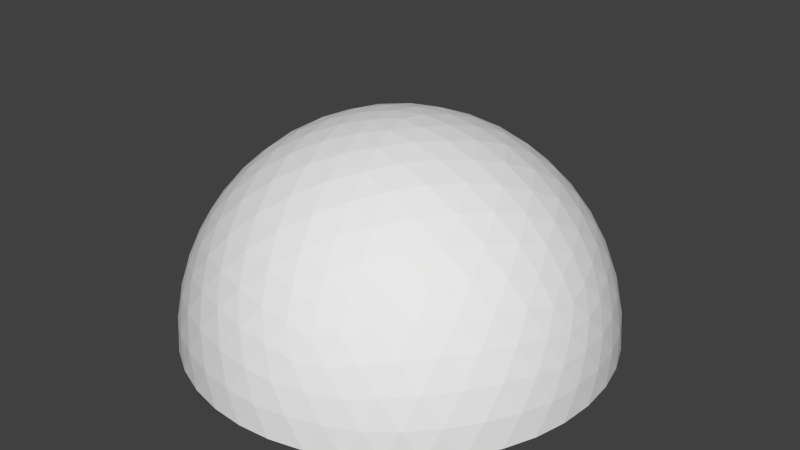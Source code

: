 # Source: polyhedron.blend  (saved by Blender 2.76.0; exported with 4.5.12 LTS)
import bpy
from mathutils import Matrix  # noqa: F401  (used for matrix-valued properties, if any)

bpy.ops.wm.read_factory_settings(use_empty=True)
scene = bpy.context.scene
scene.name = 'Scene'

# ---- collections
col_collection_1 = bpy.data.collections.new('Collection 1'); scene.collection.children.link(col_collection_1)

# ---- world
world_world = bpy.data.worlds.new('World'); scene.world = world_world
world_world.color = (0.05088, 0.05088, 0.05088)
world_world.use_sun_shadow = False
world_world.sun_shadow_jitter_overblur = 0.0
world_world.cycles.sampling_method = 'MANUAL'
world_world.cycles.sample_map_resolution = 256

# ---- meshes
me_icosphere = bpy.data.meshes.new('Icosphere')
me_icosphere.from_pydata([(-0.5592, 0.1614, 0.8092), (-0.5386, 0.3111, 0.7795), (-0.5386, -0.3111, 0.7795), (-0.4443, -0.08018, 0.8886), (0.8179, 0.06038, 0.5685), (0.3102, 0.7592, 0.5685), (0.2764, -0.8506, 0.4472), (-0.7236, -0.5257, 0.4472), (-0.7236, 0.5257, 0.4472), (0.2764, 0.8506, 0.4472), (0.8944, 0.0, 0.4472), (0.0, 0.0, 1.0), (-0.4443, 0.08018, 0.8886), (-0.4334, 0.2347, 0.8668), (-0.4334, -0.2347, 0.8668), (-0.3229, -7.451e-09, 0.9432), (-0.3191, 0.1536, 0.9321), (-0.3191, -0.1536, 0.9321), (-0.2043, 0.07381, 0.9733), (-0.2043, -0.07381, 0.9733), (-0.09647, 0.0, 0.9929), (-0.6569, 0.5473, 0.5138), (-0.6078, 0.5863, 0.5317), (-0.5545, 0.6251, 0.5443), (-0.4939, 0.6629, 0.5583), (-0.4305, 0.6982, 0.567), (-0.36, 0.7311, 0.5748), (-0.2889, 0.7595, 0.5778), (-0.2127, 0.7842, 0.5778), (-0.1385, 0.8031, 0.5748), (-0.06214, 0.8178, 0.567), (0.009965, 0.8266, 0.5583), (0.08116, 0.8317, 0.5443), (0.3929, 0.5792, 0.7101), (0.4986, 0.4627, 0.7285), (0.5941, 0.3312, 0.7285), (0.1471, 0.8315, 0.5317), (0.2097, 0.8289, 0.5138), (-0.5933, 0.5057, 0.6219), (-0.537, 0.543, 0.6414), (0.6722, 0.1947, 0.7101), (0.7298, 0.06326, 0.677), (0.2857, 0.6746, 0.677), (0.3575, 0.4593, 0.8092), (0.4583, 0.333, 0.8199), (0.5473, 0.1981, 0.8092), (0.6186, 0.06487, 0.7795), (-0.4765, 0.5807, 0.6555), (-0.4089, 0.6159, 0.669), (-0.3384, 0.6488, 0.6768), (-0.2625, 0.6782, 0.6816), (-0.1863, 0.703, 0.6816), (-0.1076, 0.7238, 0.6768), (-0.03125, 0.7386, 0.669), (0.0441, 0.7499, 0.6555), (0.1153, 0.755, 0.6414), (0.1828, 0.7578, 0.6219), (-0.5112, 0.4496, 0.7285), (-0.4481, 0.484, 0.7476), (-0.3805, 0.5191, 0.7611), (-0.3076, 0.5506, 0.7718), (0.2529, 0.5683, 0.7795), (0.3123, 0.326, 0.8886), (0.4066, 0.1963, 0.8886), (0.4886, 0.06487, 0.8668), (0.2127, 0.4446, 0.8668), (0.2612, 0.1898, 0.9432), (0.3484, 0.06326, 0.9321), (0.1678, 0.3118, 0.9321), (0.2087, 0.06037, 0.9733), (0.1219, 0.1798, 0.9733), (0.07805, 0.0567, 0.9929), (0.2454, 0.7552, 0.6041), (0.2168, 0.6671, 0.709), (0.1816, 0.5588, 0.8055), (0.1414, 0.4353, 0.8858), (0.09901, 0.3047, 0.9445), (0.05723, 0.1761, 0.9804), (0.01842, 0.0567, 0.9964), (-0.6424, 0.4667, 0.6041), (-0.5675, 0.4123, 0.709), (-0.4754, 0.3454, 0.8055), (0.9312, -0.07009, 0.3577), (0.9566, -0.1476, 0.2511), (0.9647, -0.229, 0.1299), (0.9511, -0.309, -8.759e-09), (-0.2317, 0.58, 0.7766), (-0.1534, 0.6054, 0.7766), (-0.07478, 0.6262, 0.7718), (-0.3703, 0.269, 0.8858), (-0.2592, 0.1883, 0.9445), (-0.1498, 0.1089, 0.9804), (0.9511, 0.309, 8.759e-09), (0.9647, 0.229, 0.1299), (0.9566, 0.1476, 0.2511), (0.9312, 0.07009, 0.3577), (0.2211, -0.9073, 0.3577), (0.1552, -0.9554, 0.2512), (0.08028, -0.9883, 0.1299), (-8.759e-09, -1.0, -8.759e-09), (0.00273, 0.6436, 0.7611), (0.07808, 0.6549, 0.7476), (0.1493, 0.6642, 0.7285), (-0.4123, 0.3797, 0.8246), (-0.3441, 0.4104, 0.8407), (-0.2711, 0.4418, 0.8514), (0.5878, -0.809, 8.759e-09), (0.5159, -0.8467, 0.1299), (0.436, -0.8642, 0.2512), (0.3544, -0.864, 0.3577), (-0.7945, -0.4906, 0.3577), (-0.8607, -0.4429, 0.2512), (-0.9151, -0.3817, 0.1299), (-0.9511, -0.309, -8.759e-09), (-0.1958, 0.4693, 0.8572), (-0.1175, 0.4948, 0.8572), (-0.04034, 0.5168, 0.8514), (0.03717, 0.5342, 0.8407), (0.1104, 0.5495, 0.8246), (-0.3021, 0.2997, 0.9019), (-0.5878, -0.809, 8.759e-09), (-0.6458, -0.7523, 0.1299), (-0.6872, -0.6817, 0.2512), (-0.7122, -0.604, 0.3577), (-0.7122, 0.604, 0.3577), (-0.6872, 0.6817, 0.2512), (-0.6458, 0.7523, 0.1299), (-0.5878, 0.809, -8.759e-09), (-0.04824, 0.03504, 0.9964), (-0.6424, -0.4667, 0.6041), (-0.5675, -0.4123, 0.709), (-0.4754, -0.3454, 0.8055), (-0.3703, -0.269, 0.8858), (-0.2592, -0.1883, 0.9445), (-0.9511, 0.309, 8.759e-09), (-0.9151, 0.3817, 0.1299), (-0.8607, 0.4429, 0.2512), (-0.7945, 0.4906, 0.3577), (0.3544, 0.864, 0.3577), (0.436, 0.8642, 0.2512), (0.5159, 0.8467, 0.1299), (0.5878, 0.809, -8.759e-09), (-0.1498, -0.1089, 0.9804), (-0.04824, -0.03504, 0.9964), (0.1852, 0.0, 0.9804), (0.3204, 0.0, 0.9445), (0.4577, 0.0, 0.8858), (0.5876, 0.0, 0.8055), (8.759e-09, 1.0, 8.759e-09), (0.08028, 0.9883, 0.1299), (0.1552, 0.9554, 0.2512), (0.2211, 0.9073, 0.3577), (0.8716, -0.1134, 0.477), (0.8311, -0.2389, 0.5023), (0.7699, -0.3706, 0.5196), (0.6882, -0.5, 0.5257), (0.5904, -0.6177, 0.5196), (0.484, -0.7166, 0.5023), (0.3772, -0.7939, 0.477), (0.1615, -0.864, 0.477), (0.02964, -0.8642, 0.5023), (-0.1146, -0.8467, 0.5196), (-0.2629, -0.809, 0.5257), (-0.405, -0.7523, 0.5196), (-0.5319, -0.6817, 0.5023), (-0.6385, -0.604, 0.477), (-0.7718, -0.4205, 0.477), (-0.8127, -0.2952, 0.5023), (-0.8407, -0.1527, 0.5196), (-0.8506, 1.752e-08, 0.5257), (-0.8407, 0.1527, 0.5196), (-0.8127, 0.2952, 0.5023), (-0.7718, 0.4205, 0.477), (-0.6385, 0.604, 0.477), (-0.5319, 0.6817, 0.5023), (-0.405, 0.7523, 0.5196), (-0.2629, 0.809, 0.5257), (-0.1146, 0.8467, 0.5196), (0.02964, 0.8642, 0.5023), (0.1615, 0.864, 0.477), (0.3772, 0.7939, 0.477), (0.484, 0.7166, 0.5023), (0.5904, 0.6177, 0.5196), (0.6882, 0.5, 0.5257), (0.7699, 0.3706, 0.5196), (0.8311, 0.2389, 0.5023), (0.8716, 0.1134, 0.477), (0.03685, -0.1134, 0.9929), (0.07761, -0.2389, 0.9679), (0.1204, -0.3706, 0.921), (0.1625, -0.5, 0.8507), (0.2007, -0.6177, 0.7604), (0.2328, -0.7166, 0.6575), (0.2579, -0.7939, 0.5507), (0.8347, 0.0, 0.5507), (0.7534, 0.0, 0.6575), (0.6495, 0.0, 0.7604), (0.5257, 0.0, 0.8507), (0.3897, 0.0, 0.921), (0.2511, 0.0, 0.9679), (0.1192, 0.0, 0.9929), (-0.09647, -0.07009, 0.9929), (-0.2032, -0.1476, 0.9679), (-0.3153, -0.229, 0.921), (-0.4253, -0.309, 0.8507), (-0.5254, -0.3817, 0.7604), (-0.6095, -0.4429, 0.6575), (-0.6753, -0.4906, 0.5507), (-0.09647, 0.07009, 0.9929), (-0.2032, 0.1476, 0.9679), (-0.3153, 0.229, 0.921), (-0.4253, 0.309, 0.8507), (-0.5254, 0.3817, 0.7604), (-0.6095, 0.4429, 0.6575), (-0.6753, 0.4906, 0.5507), (0.03685, 0.1134, 0.9929), (0.07761, 0.2389, 0.9679), (0.1204, 0.3706, 0.921), (0.1625, 0.5, 0.8507), (0.2007, 0.6177, 0.7604), (0.2328, 0.7166, 0.6575), (0.2579, 0.7939, 0.5507), (0.1662, 0.1207, 0.9787), (0.3072, 0.1265, 0.9432), (0.2152, 0.253, 0.9432), (0.4514, 0.1297, 0.8829), (0.3618, 0.2629, 0.8944), (0.2629, 0.3892, 0.8829), (0.5878, 0.1297, 0.7985), (0.5067, 0.2664, 0.8199), (0.41, 0.3996, 0.8199), (0.305, 0.5189, 0.7986), (0.7063, 0.1265, 0.6966), (0.6382, 0.2629, 0.7236), (0.55, 0.3996, 0.7334), (0.4472, 0.5257, 0.7236), (0.3386, 0.6326, 0.6966), (0.801, 0.1208, 0.5863), (0.7474, 0.253, 0.6143), (0.6721, 0.3892, 0.6299), (0.5778, 0.5189, 0.6299), (0.4716, 0.6326, 0.6143), (0.3624, 0.7245, 0.5863), (-0.06348, 0.1954, 0.9787), (-0.02541, 0.3312, 0.9432), (-0.1741, 0.2829, 0.9432), (0.0161, 0.4694, 0.8829), (-0.1382, 0.4253, 0.8944), (-0.2889, 0.3703, 0.8829), (0.05825, 0.5991, 0.7986), (-0.09678, 0.5642, 0.8199), (-0.2534, 0.5134, 0.8199), (-0.3993, 0.4504, 0.7986), (0.09791, 0.7108, 0.6966), (-0.05279, 0.6882, 0.7236), (-0.2101, 0.6466, 0.7334), (-0.3618, 0.5878, 0.7236), (-0.497, 0.5175, 0.6966), (0.1327, 0.7991, 0.5863), (-0.009708, 0.789, 0.6143), (-0.1625, 0.7595, 0.6299), (-0.315, 0.7099, 0.6299), (-0.4559, 0.644, 0.6143), (-0.5771, 0.5685, 0.5863), (-0.2054, 0.0, 0.9787), (-0.3229, 0.07819, 0.9432), (-0.3229, -0.07819, 0.9432), (-0.4414, 0.1604, 0.8829), (-0.4472, -1.567e-08, 0.8944), (-0.4414, -0.1604, 0.8829), (-0.5518, 0.2405, 0.7986), (-0.5665, 0.08232, 0.8199), (-0.5665, -0.08232, 0.8199), (-0.5518, -0.2405, 0.7986), (-0.6457, 0.3128, 0.6966), (-0.6708, 0.1625, 0.7236), (-0.6798, -1.662e-08, 0.7334), (-0.6708, -0.1625, 0.7236), (-0.6457, -0.3128, 0.6966), (-0.719, 0.3731, 0.5863), (-0.7534, 0.2346, 0.6143), (-0.7725, 0.08018, 0.6299), (-0.7725, -0.08018, 0.6299), (-0.7534, -0.2346, 0.6143), (-0.719, -0.3731, 0.5863), (-0.06348, -0.1954, 0.9787), (-0.1741, -0.2829, 0.9432), (-0.02541, -0.3312, 0.9432), (-0.2889, -0.3703, 0.8829), (-0.1382, -0.4253, 0.8944), (0.0161, -0.4694, 0.8829), (-0.3993, -0.4504, 0.7986), (-0.2534, -0.5134, 0.8199), (-0.09678, -0.5642, 0.8199), (0.05825, -0.5991, 0.7986), (-0.497, -0.5175, 0.6966), (-0.3618, -0.5878, 0.7236), (-0.2101, -0.6466, 0.7334), (-0.05279, -0.6882, 0.7236), (0.09791, -0.7108, 0.6966), (-0.5771, -0.5685, 0.5863), (-0.4559, -0.644, 0.6143), (-0.315, -0.7099, 0.6299), (-0.1625, -0.7595, 0.6299), (-0.009708, -0.789, 0.6143), (0.1327, -0.7991, 0.5863), (0.1662, -0.1207, 0.9787), (0.2152, -0.253, 0.9432), (0.3072, -0.1265, 0.9432), (0.2629, -0.3892, 0.8829), (0.3618, -0.2629, 0.8944), (0.4514, -0.1297, 0.8829), (0.305, -0.5189, 0.7986), (0.41, -0.3996, 0.8199), (0.5067, -0.2664, 0.8199), (0.5878, -0.1297, 0.7985), (0.3386, -0.6326, 0.6966), (0.4472, -0.5257, 0.7236), (0.55, -0.3996, 0.7334), (0.6382, -0.2629, 0.7236), (0.7063, -0.1265, 0.6966), (0.3624, -0.7245, 0.5863), (0.4716, -0.6326, 0.6143), (0.5778, -0.5189, 0.6299), (0.6721, -0.3892, 0.6299), (0.7474, -0.253, 0.6143), (0.801, -0.1208, 0.5863), (0.9037, 0.1954, 0.3809), (0.9215, 0.2829, 0.2661), (0.855, 0.3312, 0.3991), (0.9189, 0.3703, 0.1364), (0.8618, 0.4253, 0.2764), (0.7824, 0.4694, 0.4092), (0.8928, 0.4504, -3.13e-08), (0.8467, 0.5134, 0.1401), (0.7766, 0.5643, 0.2801), (0.6882, 0.5991, 0.4092), (0.7014, 0.0, 0.709), (0.809, 0.5878, 0.0), (0.7499, 0.6466, 0.1401), (0.6708, 0.6882, 0.2764), (0.5792, 0.7108, 0.3991), (0.7941, 0.0, 0.6041), (0.8646, 0.0, 0.4989), (0.7043, 0.7099, 5.114e-08), (0.6361, 0.7595, 0.1364), (0.5538, 0.789, 0.2661), (0.4651, 0.7991, 0.3809), (0.09345, 0.9199, 0.3809), (0.0157, 0.9638, 0.2661), (-0.05082, 0.9155, 0.3991), (-0.0682, 0.9883, 0.1364), (-0.1382, 0.9511, 0.2764), (-0.2046, 0.8892, 0.4092), (-0.1525, 0.9883, -3.443e-07), (-0.2266, 0.9639, 0.1401), (-0.2966, 0.913, 0.2801), (-0.3571, 0.8396, 0.4092), (0.2454, -0.7552, 0.6041), (-0.309, 0.9511, -4.92e-07), (-0.3832, 0.913, 0.1401), (-0.4472, 0.8506, 0.2764), (-0.497, 0.7705, 0.3991), (0.2168, -0.6671, 0.709), (0.1816, -0.5588, 0.8055), (-0.4575, 0.8892, -3.835e-07), (-0.5257, 0.8396, 0.1364), (-0.5792, 0.7705, 0.2661), (-0.6163, 0.6893, 0.3809), (-0.846, 0.3731, 0.3809), (-0.9118, 0.3128, 0.2661), (-0.8864, 0.2346, 0.3991), (-0.961, 0.2405, 0.1364), (-0.9472, 0.1625, 0.2764), (-0.9089, 0.08018, 0.4092), (-0.9871, 0.1604, 1.095e-07), (-0.9867, 0.08232, 0.1401), (-0.96, -8.034e-08, 0.2801), (-0.9089, -0.08018, 0.4092), (0.1414, -0.4353, 0.8858), (-1.0, -3.608e-07, 6.396e-07), (-0.9867, -0.08232, 0.1401), (-0.9472, -0.1625, 0.2764), (-0.8864, -0.2346, 0.3991), (-0.2315, 0.3266, 0.913), (-0.1562, 0.3541, 0.9188), (-0.9871, -0.1604, 1.457e-06), (-0.961, -0.2405, 0.1364), (-0.9118, -0.3128, 0.2661), (-0.846, -0.3731, 0.3809), (-0.6163, -0.6893, 0.3809), (-0.5792, -0.7705, 0.2661), (-0.497, -0.7705, 0.3991), (-0.5257, -0.8396, 0.1364), (-0.4472, -0.8506, 0.2764), (-0.3571, -0.8396, 0.4092), (-0.4575, -0.8892, -6.26e-07), (-0.3832, -0.913, 0.1401), (-0.2966, -0.913, 0.2801), (-0.2046, -0.8892, 0.4092), (-0.0818, 0.3783, 0.9188), (-0.309, -0.9511, -7.872e-07), (-0.2266, -0.9639, 0.1401), (-0.1382, -0.9511, 0.2764), (-0.05082, -0.9155, 0.3991), (-0.004655, 0.4003, 0.913), (0.06826, 0.42, 0.9019), (-0.1525, -0.9883, -4.943e-07), (-0.06821, -0.9883, 0.1364), (0.0157, -0.9638, 0.2661), (0.09345, -0.9199, 0.3809), (0.4651, -0.7991, 0.3809), (0.5538, -0.789, 0.2661), (0.5792, -0.7108, 0.3991), (0.6361, -0.7595, 0.1364), (0.6708, -0.6882, 0.2764), (0.6882, -0.5991, 0.4092), (0.7043, -0.7099, -1.095e-06), (0.7499, -0.6466, 0.1401), (0.7766, -0.5643, 0.2801), (0.7824, -0.4694, 0.4092), (-0.1887, 0.2153, 0.9556), (0.809, -0.5878, -1.902e-06), (0.8467, -0.5134, 0.1401), (0.8618, -0.4253, 0.2764), (0.855, -0.3312, 0.3991), (-0.1188, 0.2391, 0.9609), (-0.04445, 0.2633, 0.9609), (0.8928, -0.4504, -2.276e-06), (0.9189, -0.3703, 0.1364), (0.9215, -0.2829, 0.2661), (0.9037, -0.1954, 0.3809), (0.2989, 0.9199, 0.2539), (0.3797, 0.9155, 0.133), (0.2309, 0.9638, 0.133), (0.4575, 0.8892, -4.545e-09), (0.309, 0.9511, -1.307e-14), (0.1525, 0.9883, 4.545e-09), (0.09901, -0.3047, 0.9445), (0.05723, -0.1761, 0.9804), (0.01842, -0.0567, 0.9964), (0.8513, 0.1761, 0.4896), (0.8005, 0.3047, 0.5109), (0.729, 0.4353, 0.5227), (0.6393, 0.5588, 0.5227), (0.5372, 0.6671, 0.5109), (0.4306, 0.7552, 0.4896), (0.3268, 0.8223, 0.4621), (0.09555, 0.8641, 0.4896), (-0.04246, 0.8554, 0.5109), (-0.1887, 0.8279, 0.5227), (-0.3339, 0.7807, 0.5227), (-0.4685, 0.717, 0.5109), (-0.7825, 0.5685, 0.2539), (-0.7534, 0.644, 0.133), (-0.8453, 0.5175, 0.133), (-0.7043, 0.7099, -4.545e-09), (-0.809, 0.5878, -3.922e-14), (-0.8928, 0.4504, 4.545e-09), (-0.5852, 0.6429, 0.4896), (-0.681, 0.5649, 0.4621), (-0.7923, 0.3579, 0.4896), (-0.8267, 0.224, 0.5109), (-0.8457, 0.07635, 0.5227), (-0.8457, -0.07635, 0.5227), (-0.8267, -0.224, 0.5109), (-0.7923, -0.3579, 0.4896), (-0.7477, -0.4731, 0.4621), (-0.5852, -0.6429, 0.4896), (-0.4685, -0.717, 0.5109), (-0.3339, -0.7807, 0.5227), (-0.1887, -0.8279, 0.5227), (-0.04246, -0.8554, 0.5109), (0.09555, -0.8641, 0.4896), (-0.7825, -0.5685, 0.2539), (-0.8453, -0.5175, 0.133), (-0.7534, -0.644, 0.133), (-0.8928, -0.4504, -4.545e-09), (-0.809, -0.5878, 4.016e-14), (-0.7043, -0.7099, 4.545e-09), (0.0261, 0.285, 0.9556), (-0.07998, 0.1327, 0.9858), (-0.01332, 0.1544, 0.9858), (-0.5165, 0.6063, 0.6003), (-0.3854, 0.677, 0.6221), (-0.2387, 0.7347, 0.6299), (-0.08609, 0.7742, 0.6221), (0.06149, 0.7941, 0.6003), (0.1953, 0.7965, 0.5685), (-0.6262, 0.5296, 0.5685), (-0.4294, 0.5526, 0.7101), (-0.2859, 0.6172, 0.7285), (-0.1314, 0.6674, 0.7285), (0.02256, 0.6995, 0.7101), (0.1654, 0.7137, 0.677), (0.2989, -0.9199, 0.2539), (0.2309, -0.9638, 0.133), (0.3797, -0.9155, 0.133), (0.1525, -0.9883, -4.545e-09), (0.309, -0.9511, 1.401e-14), (0.4575, -0.8892, 4.545e-09), (-0.5533, 0.4802, 0.677), (-0.3263, 0.4819, 0.8092), (-0.1751, 0.5388, 0.8199), (-0.01926, 0.5817, 0.8092), (0.1295, 0.6084, 0.7795), (-0.4623, 0.4161, 0.7795), (-0.2136, 0.3978, 0.8886), (-0.06105, 0.4473, 0.8886), (0.08928, 0.4847, 0.8668), (-0.3571, 0.3396, 0.8668), (-0.09977, 0.3071, 0.9432), (0.0475, 0.3509, 0.9321), (-0.2447, 0.256, 0.9321), (0.007062, 0.2171, 0.9733), (-0.1333, 0.1715, 0.9733), (0.9672, -1.507e-08, 0.2539), (0.988, -0.07819, 0.133), (0.988, 0.07819, 0.133), (0.9871, -0.1604, -4.545e-09), (1.0, -1.567e-08, 4.669e-16), (0.9871, 0.1604, 4.545e-09), (-0.02981, 0.09175, 0.9929), (0.3176, 0.7939, 0.5138), (0.2189, -0.8573, 0.4621), (0.4306, -0.7552, 0.4896), (0.3698, 0.7592, 0.5317), (0.4232, 0.7205, 0.5443), (0.4778, 0.6746, 0.5583), (0.5372, -0.6671, 0.5109), (0.6393, -0.5588, 0.5227), (0.531, 0.6251, 0.567), (0.5841, 0.5683, 0.5748), (0.633, 0.5095, 0.5778), (0.729, -0.4353, 0.5227), (0.8005, -0.3047, 0.5109), (0.8513, -0.1761, 0.4896), (0.883, -0.0567, 0.4621), (0.1882, 0.9313, 0.3044), (0.1177, 0.9718, 0.1905), (0.04014, 0.9941, 0.06495), (0.5519, 0.8279, 0.06495), (0.476, 0.8555, 0.1905), (0.3952, 0.8641, 0.3044), (0.3154, 0.8573, 0.4025), (-0.8276, 0.4667, 0.3044), (-0.8879, 0.4123, 0.1905), (-0.9331, 0.3454, 0.06495), (-0.6168, 0.7807, 0.06495), (-0.6665, 0.717, 0.1905), (-0.6997, 0.6429, 0.3044), (-0.7179, 0.5649, 0.4025), (-0.6997, -0.6429, 0.3044), (-0.6665, -0.717, 0.1905), (-0.6168, -0.7807, 0.06495), (-0.9331, -0.3454, 0.06495), (-0.8879, -0.4123, 0.1905), (-0.8276, -0.4667, 0.3044), (-0.7591, -0.5082, 0.4025), (0.3952, -0.8641, 0.3044), (0.476, -0.8555, 0.1905), (0.5519, -0.8279, 0.06495), (0.04014, -0.9941, 0.06495), (0.1177, -0.9718, 0.1905), (0.1882, -0.9313, 0.3044), (0.2487, -0.879, 0.4025), (0.9439, 0.1089, 0.3044), (0.9607, 0.1883, 0.1905), (0.9579, 0.269, 0.06495), (0.9579, -0.269, 0.06495), (0.9607, -0.1883, 0.1905), (0.9439, -0.1089, 0.3044), (0.9128, -0.03504, 0.4025), (0.2672, 0.8223, 0.499), (-0.6995, 0.5082, 0.499), (-0.6995, -0.5082, 0.499), (0.05962, 0.0, 0.9964), (0.2672, -0.8223, 0.499), (0.883, 0.0567, 0.4621), (0.6801, 0.4446, 0.5778), (0.721, 0.3799, 0.5748), (0.7586, 0.3118, 0.567), (0.7892, 0.2459, 0.5583), (0.816, 0.1798, 0.5443), (0.8363, 0.1171, 0.5317), (0.8531, 0.0567, 0.5138), (0.2976, 0.7205, 0.6219), (0.3505, 0.6785, 0.6414), (0.4051, 0.6326, 0.6555), (0.4594, 0.5792, 0.669), (0.5125, 0.5223, 0.6768), (0.5639, 0.4593, 0.6816), (0.611, 0.3944, 0.6816), (0.6551, 0.326, 0.6768), (0.6928, 0.258, 0.669), (0.7268, 0.1898, 0.6554), (0.7536, 0.1236, 0.6414), (0.7772, 0.06038, 0.6219), (0.2696, 0.6251, 0.7285), (0.3218, 0.5758, 0.7476), (0.2189, 0.8573, 0.4621), (-0.7477, 0.4731, 0.4621), (-0.681, -0.5649, 0.4621), (0.3268, -0.8223, 0.4621), (0.2487, 0.879, 0.4025), (-0.7591, 0.5082, 0.4025), (0.3761, 0.5223, 0.7611), (0.4286, 0.4627, 0.7718), (-0.7179, -0.5649, 0.4025), (0.3154, -0.8573, 0.4025), (0.48, 0.3996, 0.7766), (0.5284, 0.333, 0.7766), (0.5725, 0.2646, 0.7718), (0.613, 0.1963, 0.7611), (0.9128, 0.03504, 0.4025), (0.647, 0.1281, 0.7476), (0.6779, 0.06326, 0.7285), (0.2337, 0.5095, 0.8246), (0.2839, 0.4541, 0.8407), (0.3364, 0.3944, 0.8514), (0.3859, 0.3312, 0.8572), (0.4343, 0.2646, 0.8572), (0.4791, 0.1981, 0.8514), (0.5196, 0.1297, 0.8407), (0.5568, 0.06487, 0.8246), (0.1916, 0.3799, 0.9019), (0.2391, 0.3211, 0.913), (0.2885, 0.2579, 0.9188), (0.3345, 0.1947, 0.9188), (0.3793, 0.1281, 0.913), (0.4205, 0.06487, 0.9019), (0.1464, 0.2459, 0.9556), (0.1907, 0.1869, 0.9609), (0.2367, 0.1236, 0.9609), (0.2792, 0.06326, 0.9556), (0.1015, 0.1171, 0.9858), (0.1427, 0.06037, 0.9858), (0.417, 0.6785, 0.6003), (0.5247, 0.5758, 0.6221), (0.625, 0.4541, 0.6299), (0.7097, 0.3211, 0.6221), (0.7742, 0.1869, 0.6003), (-0.5665, -7.451e-09, 0.8199), (-0.5592, -0.1614, 0.8092), (-0.6276, -0.3778, 0.677), (-0.6276, 0.3778, 0.677), (-0.6583, 0.2376, 0.7101), (-0.6753, 0.08123, 0.7285), (-0.6753, -0.08123, 0.7285), (-0.6583, -0.2376, 0.7101), (-0.6972, -0.4319, 0.5685), (-0.6972, 0.4319, 0.5685), (-0.7362, 0.3039, 0.6003), (-0.7629, 0.1574, 0.6221), (-0.7725, 0.0, 0.6299), (-0.7629, -0.1574, 0.6221), (-0.7362, -0.3039, 0.6003), (-0.151, 0.03504, 0.9858), (-0.151, -0.03504, 0.9858), (-0.263, 0.1129, 0.9556), (-0.2641, 0.0391, 0.9609), (-0.2641, -0.0391, 0.9609), (-0.263, -0.1129, 0.9556), (-0.3783, 0.1947, 0.9019), (-0.3821, 0.1193, 0.913), (-0.385, 0.0391, 0.9188), (-0.385, -0.0391, 0.9188), (-0.3821, -0.1193, 0.913), (-0.3783, -0.1947, 0.9019), (-0.4886, 0.2748, 0.8246), (-0.4966, 0.2004, 0.8407), (-0.504, 0.1213, 0.8514), (-0.5069, 0.04116, 0.8572), (-0.5069, -0.04116, 0.8572), (-0.504, -0.1213, 0.8514), (-0.4966, -0.2004, 0.8407), (-0.4886, -0.2748, 0.8246), (-0.5856, 0.3473, 0.7285), (-0.5988, 0.2766, 0.7476), (-0.6113, 0.2015, 0.7611), (-0.6187, 0.1224, 0.7718), (-0.6232, 0.04116, 0.7766), (-0.6232, -0.04116, 0.7766), (-0.6187, -0.1224, 0.7718), (-0.6113, -0.2015, 0.7611), (-0.5988, -0.2766, 0.7476), (-0.5856, -0.3473, 0.7285), (-0.6643, 0.408, 0.6219), (-0.6824, 0.343, 0.6414), (-0.6996, 0.2737, 0.6555), (-0.7121, 0.1985, 0.669), (-0.7217, 0.1213, 0.6768), (-0.7262, 0.04009, 0.6816), (-0.7262, -0.04009, 0.6816), (-0.7217, -0.1213, 0.6768), (-0.7121, -0.1985, 0.669), (-0.6996, -0.2737, 0.6555), (-0.6824, -0.343, 0.6414), (-0.6643, -0.408, 0.6219), (-0.7235, 0.4556, 0.5138), (-0.7454, 0.3968, 0.5317), (-0.7659, 0.3342, 0.5443), (-0.783, 0.2649, 0.5583), (-0.797, 0.1936, 0.567), (-0.8066, 0.1164, 0.5748), (-0.8116, 0.04009, 0.5778), (-0.8116, -0.04009, 0.5778), (-0.8066, -0.1164, 0.5748), (-0.797, -0.1936, 0.567), (-0.783, -0.2649, 0.5583), (-0.7659, -0.3342, 0.5443), (-0.7454, -0.3968, 0.5317), (-0.7235, -0.4556, 0.5138), (-0.02981, -0.09175, 0.9929), (0.007062, -0.2171, 0.9733), (-0.1333, -0.1715, 0.9733), (0.0475, -0.3509, 0.9321), (-0.2447, -0.256, 0.9321), (-0.09977, -0.3071, 0.9432), (0.08928, -0.4847, 0.8668), (-0.3571, -0.3396, 0.8668), (-0.2136, -0.3978, 0.8886), (-0.06105, -0.4473, 0.8886), (0.1295, -0.6084, 0.7795), (-0.4623, -0.4161, 0.7795), (-0.3263, -0.4819, 0.8092), (-0.1751, -0.5388, 0.8199), (-0.01926, -0.5817, 0.8092), (0.1654, -0.7137, 0.677), (-0.5533, -0.4802, 0.677), (-0.4294, -0.5526, 0.7101), (-0.2859, -0.6172, 0.7285), (-0.1314, -0.6674, 0.7285), (0.02256, -0.6995, 0.7101), (0.1953, -0.7965, 0.5685), (-0.6262, -0.5296, 0.5685), (-0.5165, -0.6063, 0.6003), (-0.3854, -0.677, 0.6221), (-0.2387, -0.7347, 0.6299), (-0.08609, -0.7742, 0.6221), (0.06149, -0.7941, 0.6003), (-0.07998, -0.1327, 0.9858), (-0.01332, -0.1544, 0.9858), (-0.1887, -0.2153, 0.9556), (-0.1188, -0.2391, 0.9609), (-0.04445, -0.2633, 0.9609), (0.0261, -0.285, 0.9556), (-0.3021, -0.2997, 0.9019), (-0.2315, -0.3266, 0.913), (-0.1562, -0.3541, 0.9188), (-0.0818, -0.3783, 0.9188), (-0.004655, -0.4003, 0.913), (0.06826, -0.42, 0.9019), (-0.4123, -0.3797, 0.8246), (-0.3441, -0.4104, 0.8407), (-0.2711, -0.4418, 0.8514), (-0.1958, -0.4693, 0.8572), (-0.1175, -0.4948, 0.8572), (-0.04034, -0.5168, 0.8514), (0.03717, -0.5342, 0.8407), (0.1104, -0.5495, 0.8246), (-0.5112, -0.4496, 0.7285), (-0.4481, -0.484, 0.7476), (-0.3805, -0.5191, 0.7611), (-0.3076, -0.5506, 0.7718), (-0.2317, -0.58, 0.7766), (-0.1534, -0.6054, 0.7766), (-0.07478, -0.6262, 0.7718), (0.00273, -0.6436, 0.7611), (0.07808, -0.6549, 0.7476), (0.1493, -0.6642, 0.7285), (-0.5933, -0.5057, 0.6219), (-0.537, -0.543, 0.6414), (-0.4765, -0.5807, 0.6555), (-0.4089, -0.6159, 0.669), (-0.3384, -0.6488, 0.6768), (-0.2625, -0.6782, 0.6816), (-0.1863, -0.703, 0.6816), (-0.1076, -0.7238, 0.6768), (-0.03125, -0.7386, 0.669), (0.0441, -0.7499, 0.6555), (0.1153, -0.755, 0.6414), (0.1828, -0.7578, 0.6219), (-0.6569, -0.5473, 0.5138), (-0.6078, -0.5863, 0.5317), (-0.5545, -0.6251, 0.5443), (-0.4939, -0.6629, 0.5583), (-0.4305, -0.6982, 0.567), (-0.36, -0.7311, 0.5748), (-0.2889, -0.7595, 0.5778), (-0.2127, -0.7842, 0.5778), (-0.1385, -0.8031, 0.5748), (-0.06214, -0.8178, 0.567), (0.009965, -0.8266, 0.5583), (0.08116, -0.8317, 0.5443), (0.1471, -0.8315, 0.5317), (0.2097, -0.8289, 0.5138), (0.07805, -0.0567, 0.9929), (0.2087, -0.06037, 0.9733), (0.1219, -0.1798, 0.9733), (0.3484, -0.06326, 0.9321), (0.1678, -0.3118, 0.9321), (0.2612, -0.1898, 0.9432), (0.4886, -0.06487, 0.8668), (0.2127, -0.4446, 0.8668), (0.3123, -0.326, 0.8886), (0.4066, -0.1963, 0.8886), (0.6186, -0.06487, 0.7795), (0.2529, -0.5683, 0.7795), (0.3575, -0.4593, 0.8092), (0.4583, -0.333, 0.8199), (0.5473, -0.1981, 0.8092), (0.7298, -0.06326, 0.677), (0.2857, -0.6746, 0.677), (0.3929, -0.5792, 0.7101), (0.4986, -0.4627, 0.7285), (0.5941, -0.3312, 0.7285), (0.6722, -0.1947, 0.7101), (0.8179, -0.06038, 0.5685), (0.3102, -0.7592, 0.5685), (0.417, -0.6785, 0.6003), (0.5247, -0.5758, 0.6221), (0.625, -0.4541, 0.6299), (0.7097, -0.3211, 0.6221), (0.7742, -0.1869, 0.6003), (0.1015, -0.1171, 0.9858), (0.1427, -0.06037, 0.9858), (0.1464, -0.2459, 0.9556), (0.1907, -0.1869, 0.9609), (0.2367, -0.1236, 0.9609), (0.2792, -0.06326, 0.9556), (0.1916, -0.3799, 0.9019), (0.2391, -0.3211, 0.913), (0.2885, -0.2579, 0.9188), (0.3345, -0.1947, 0.9188), (0.3793, -0.1281, 0.913), (0.4205, -0.06487, 0.9019), (0.2337, -0.5095, 0.8246), (0.2839, -0.4541, 0.8407), (0.3364, -0.3944, 0.8514), (0.3859, -0.3312, 0.8572), (0.4343, -0.2646, 0.8572), (0.4791, -0.1981, 0.8514), (0.5196, -0.1297, 0.8407), (0.5568, -0.06487, 0.8246), (0.2696, -0.6251, 0.7285), (0.3218, -0.5758, 0.7476), (0.3761, -0.5223, 0.7611), (0.4286, -0.4627, 0.7718), (0.48, -0.3996, 0.7766), (0.5284, -0.333, 0.7766), (0.5725, -0.2646, 0.7718), (0.613, -0.1963, 0.7611), (0.647, -0.1281, 0.7476), (0.6779, -0.06326, 0.7285), (0.2976, -0.7205, 0.6219), (0.3505, -0.6785, 0.6414), (0.4051, -0.6326, 0.6555), (0.4594, -0.5792, 0.669), (0.5125, -0.5223, 0.6768), (0.5639, -0.4593, 0.6816), (0.611, -0.3944, 0.6816), (0.6551, -0.326, 0.6768), (0.6928, -0.258, 0.669), (0.7268, -0.1898, 0.6554), (0.7536, -0.1236, 0.6414), (0.7772, -0.06038, 0.6219), (0.3176, -0.7939, 0.5138), (0.3698, -0.7592, 0.5317), (0.4232, -0.7205, 0.5443), (0.4778, -0.6746, 0.5583), (0.531, -0.6251, 0.567), (0.5841, -0.5683, 0.5748), (0.633, -0.5095, 0.5778), (0.6801, -0.4446, 0.5778), (0.721, -0.3799, 0.5748), (0.7586, -0.3118, 0.567), (0.7892, -0.2459, 0.5583), (0.816, -0.1798, 0.5443), (0.8363, -0.1171, 0.5317), (0.8531, -0.0567, 0.5138), (0.9014, 0.09175, 0.4174), (0.8674, 0.2171, 0.4416), (0.9302, 0.1715, 0.316), (0.8124, 0.3509, 0.4593), (0.9431, 0.256, 0.198), (0.8882, 0.3071, 0.3326), (0.7353, 0.4847, 0.4675), (0.935, 0.3396, 0.0682), (0.8903, 0.3978, 0.2064), (0.8221, 0.4473, 0.3428), (0.6393, 0.6084, 0.4644), (0.8697, 0.4819, 0.07003), (0.8116, 0.5388, 0.2101), (0.7324, 0.5817, 0.3447), (0.5316, 0.7137, 0.4507), (0.7795, 0.6172, 0.07003), (0.7104, 0.6674, 0.2082), (0.625, 0.6995, 0.3377), (0.4211, 0.7965, 0.4289), (0.6702, 0.7347, 0.06821), (0.595, 0.7742, 0.2012), (0.5095, 0.7941, 0.3235), (0.9175, 0.1327, 0.3693), (0.8877, 0.1544, 0.4289), (0.9391, 0.2153, 0.2586), (0.9126, 0.2391, 0.3235), (0.8794, 0.2633, 0.39), (0.843, 0.285, 0.4507), (0.9418, 0.2997, 0.1332), (0.9202, 0.3266, 0.2012), (0.8917, 0.3541, 0.2712), (0.8584, 0.3783, 0.3377), (0.8187, 0.4003, 0.4042), (0.7762, 0.42, 0.4644), (0.9219, 0.3797, -1.127e-08), (0.9058, 0.4104, 0.0682), (0.8828, 0.4418, 0.1382), (0.8542, 0.4693, 0.2082), (0.8192, 0.4948, 0.2783), (0.7795, 0.5168, 0.3447), (0.7353, 0.5342, 0.4092), (0.6882, 0.5496, 0.4675), (0.8509, 0.5191, -1.565e-08), (0.8278, 0.5506, 0.07003), (0.7983, 0.58, 0.1401), (0.7633, 0.6054, 0.2101), (0.7237, 0.6262, 0.2783), (0.6795, 0.6436, 0.3428), (0.6337, 0.6549, 0.4042), (0.5848, 0.6642, 0.4593), (0.7567, 0.6488, 2.557e-08), (0.7271, 0.6782, 0.07003), (0.693, 0.703, 0.1382), (0.6535, 0.7238, 0.2064), (0.6123, 0.7386, 0.2712), (0.5665, 0.7499, 0.3326), (0.5222, 0.755, 0.39), (0.4745, 0.7578, 0.4416), (0.646, 0.7595, 2.119e-08), (0.6119, 0.7842, 0.06821), (0.576, 0.8031, 0.1332), (0.5349, 0.8178, 0.198), (0.4949, 0.8266, 0.2586), (0.4505, 0.8317, 0.316), (0.4097, 0.8315, 0.3693), (0.3658, 0.8289, 0.4174), (0.1913, 0.8856, 0.4174), (0.06155, 0.892, 0.4416), (0.1243, 0.9377, 0.316), (-0.08269, 0.8811, 0.4593), (0.04799, 0.9761, 0.198), (-0.01756, 0.9397, 0.3326), (-0.2337, 0.8491, 0.4675), (-0.0341, 0.9942, 0.06821), (-0.1032, 0.9697, 0.2064), (-0.1714, 0.9201, 0.3428), (-0.3811, 0.796, 0.4644), (-0.1896, 0.9761, 0.07003), (-0.2616, 0.9384, 0.2101), (-0.3269, 0.8763, 0.3447), (-0.5145, 0.7261, 0.4507), (-0.3461, 0.932, 0.07003), (-0.4152, 0.8818, 0.2082), (-0.4721, 0.8106, 0.3377), (-0.6274, 0.6467, 0.4289), (-0.4916, 0.8644, 0.0682), (-0.5525, 0.8051, 0.2012), (-0.5978, 0.7299, 0.3235), (0.1573, 0.9136, 0.3693), (0.1275, 0.8919, 0.4289), (0.08546, 0.9596, 0.2586), (0.05458, 0.9419, 0.3235), (0.02132, 0.9177, 0.39), (-0.01059, 0.8898, 0.4507), (0.006035, 0.9883, 0.1332), (-0.02625, 0.9761, 0.2012), (-0.06125, 0.9574, 0.2712), (-0.09451, 0.9333, 0.3377), (-0.1277, 0.9023, 0.4042), (-0.1596, 0.868, 0.4644), (-0.07625, 0.9942, -1.678e-07), (-0.1104, 0.9883, 0.0682), (-0.1474, 0.9761, 0.1382), (-0.1824, 0.9575, 0.2082), (-0.2174, 0.932, 0.2783), (-0.2506, 0.9011, 0.3447), (-0.2809, 0.8644, 0.4092), (-0.31, 0.8243, 0.4675), (-0.2308, 0.9697, -4.181e-07), (-0.2678, 0.9575, 0.07003), (-0.3049, 0.9384, 0.1401), (-0.3399, 0.913, 0.2101), (-0.3719, 0.8818, 0.2783), (-0.4022, 0.8451, 0.3428), (-0.4271, 0.8051, 0.4042), (-0.451, 0.7614, 0.4593), (-0.3833, 0.9201, -4.378e-07), (-0.4204, 0.9011, 0.07003), (-0.4545, 0.8763, 0.1382), (-0.4865, 0.8451, 0.2064), (-0.5132, 0.8106, 0.2712), (-0.5381, 0.7705, 0.3326), (-0.5567, 0.7299, 0.39), (-0.5741, 0.6855, 0.4416), (-0.5227, 0.8491, -1.961e-07), (-0.5568, 0.8243, 0.06821), (-0.5858, 0.796, 0.1332), (-0.6125, 0.7614, 0.198), (-0.6332, 0.7261, 0.2586), (-0.6517, 0.6855, 0.316), (-0.6642, 0.6467, 0.3693), (-0.6753, 0.604, 0.4174), (-0.7832, 0.4556, 0.4174), (-0.8294, 0.3342, 0.4416), (-0.8533, 0.408, 0.316), (-0.8635, 0.1936, 0.4593), (-0.9135, 0.3473, 0.198), (-0.8991, 0.2737, 0.3326), (-0.8798, 0.04009, 0.4675), (-0.956, 0.2748, 0.0682), (-0.9541, 0.2015, 0.2064), (-0.9281, 0.1213, 0.3428), (-0.8748, -0.1164, 0.4644), (-0.9869, 0.1213, 0.07003), (-0.9733, 0.04116, 0.2101), (-0.9344, -0.04009, 0.3447), (-0.8496, -0.2649, 0.4507), (-0.9934, -0.04116, 0.07003), (-0.967, -0.1224, 0.2082), (-0.9168, -0.1985, 0.3377), (-0.8089, -0.3968, 0.4289), (-0.974, -0.2004, 0.06821), (-0.9364, -0.2767, 0.2012), (-0.8789, -0.343, 0.3235), (-0.8203, 0.4319, 0.3693), (-0.8089, 0.3968, 0.4289), (-0.8863, 0.3778, 0.2586), (-0.8789, 0.343, 0.3235), (-0.8662, 0.3039, 0.39), (-0.8496, 0.2649, 0.4507), (-0.9381, 0.3111, 0.1332), (-0.9364, 0.2767, 0.2012), (-0.9295, 0.2376, 0.2712), (-0.9168, 0.1985, 0.3377), (-0.8976, 0.1574, 0.4042), (-0.8748, 0.1164, 0.4644), (-0.9691, 0.2347, 5.915e-08), (-0.974, 0.2004, 0.0682), (-0.9739, 0.1614, 0.1382), (-0.967, 0.1224, 0.2082), (-0.9536, 0.08123, 0.2783), (-0.9344, 0.04009, 0.3447), (-0.9089, 1.49e-08, 0.4092), (-0.8798, -0.04009, 0.4675), (-0.9935, 0.08018, 3.746e-07), (-0.9934, 0.04116, 0.07003), (-0.9867, -2.384e-07, 0.1401), (-0.9733, -0.04116, 0.2101), (-0.9536, -0.08123, 0.2783), (-0.9281, -0.1213, 0.3428), (-0.8976, -0.1574, 0.4042), (-0.8635, -0.1936, 0.4593), (-0.9935, -0.08018, 1.048e-06), (-0.9869, -0.1213, 0.07003), (-0.9739, -0.1614, 0.1382), (-0.9541, -0.2015, 0.2064), (-0.9295, -0.2376, 0.2712), (-0.8991, -0.2737, 0.3326), (-0.8662, -0.3039, 0.39), (-0.8294, -0.3342, 0.4416), (-0.9691, -0.2347, 7.243e-07), (-0.956, -0.2748, 0.06821), (-0.9381, -0.3111, 0.1332), (-0.9135, -0.3473, 0.198), (-0.8863, -0.3778, 0.2586), (-0.8533, -0.408, 0.316), (-0.8203, -0.4319, 0.3693), (-0.7832, -0.4556, 0.4174), (-0.6753, -0.604, 0.4174), (-0.5741, -0.6855, 0.4416), (-0.6517, -0.6855, 0.316), (-0.451, -0.7614, 0.4593), (-0.6125, -0.7614, 0.198), (-0.5381, -0.7705, 0.3326), (-0.31, -0.8243, 0.4675), (-0.5568, -0.8243, 0.0682), (-0.4865, -0.8451, 0.2064), (-0.4022, -0.8451, 0.3428), (-0.1596, -0.868, 0.4644), (-0.4204, -0.9011, 0.07003), (-0.3399, -0.913, 0.2101), (-0.2506, -0.9011, 0.3447), (-0.01059, -0.8898, 0.4507), (-0.2678, -0.9575, 0.07003), (-0.1824, -0.9575, 0.2082), (-0.09451, -0.9333, 0.3377), (0.1275, -0.8919, 0.4289), (-0.1104, -0.9883, 0.0682), (-0.02625, -0.9761, 0.2012), (0.05458, -0.9419, 0.3235), (-0.6642, -0.6467, 0.3693), (-0.6274, -0.6467, 0.4289), (-0.6332, -0.7261, 0.2586), (-0.5978, -0.7299, 0.3235), (-0.5567, -0.7299, 0.39), (-0.5145, -0.7261, 0.4507), (-0.5858, -0.796, 0.1332), (-0.5525, -0.8051, 0.2012), (-0.5132, -0.8106, 0.2712), (-0.4721, -0.8106, 0.3377), (-0.4271, -0.8051, 0.4042), (-0.3811, -0.796, 0.4644), (-0.5227, -0.8491, -3.086e-07), (-0.4916, -0.8644, 0.0682), (-0.4545, -0.8763, 0.1382), (-0.4152, -0.8818, 0.2082), (-0.3719, -0.8818, 0.2783), (-0.3269, -0.8763, 0.3447), (-0.2809, -0.8644, 0.4092), (-0.2337, -0.8491, 0.4675), (-0.3833, -0.9201, -7.066e-07), (-0.3461, -0.932, 0.07003), (-0.3049, -0.9384, 0.1401), (-0.2616, -0.9384, 0.2101), (-0.2174, -0.932, 0.2783), (-0.1714, -0.9201, 0.3428), (-0.1277, -0.9023, 0.4042), (-0.08269, -0.8811, 0.4593), (-0.2308, -0.9697, -6.407e-07), (-0.1896, -0.9761, 0.07003), (-0.1474, -0.9761, 0.1382), (-0.1032, -0.9697, 0.2064), (-0.06125, -0.9574, 0.2712), (-0.01756, -0.9397, 0.3326), (0.02132, -0.9177, 0.39), (0.06155, -0.892, 0.4416), (-0.07625, -0.9942, -2.515e-07), (-0.0341, -0.9942, 0.0682), (0.006035, -0.9883, 0.1332), (0.04799, -0.9761, 0.198), (0.08546, -0.9596, 0.2586), (0.1243, -0.9377, 0.316), (0.1573, -0.9136, 0.3693), (0.1913, -0.8856, 0.4174), (0.3658, -0.8289, 0.4174), (0.4745, -0.7578, 0.4416), (0.4505, -0.8317, 0.316), (0.5848, -0.6642, 0.4593), (0.5349, -0.8178, 0.198), (0.5665, -0.7499, 0.3326), (0.6882, -0.5496, 0.4675), (0.6119, -0.7842, 0.0682), (0.6535, -0.7238, 0.2064), (0.6795, -0.6436, 0.3428), (0.7762, -0.42, 0.4644), (0.7271, -0.6782, 0.07003), (0.7633, -0.6054, 0.2101), (0.7795, -0.5168, 0.3447), (0.843, -0.285, 0.4507), (0.8278, -0.5506, 0.07003), (0.8542, -0.4693, 0.2082), (0.8584, -0.3783, 0.3377), (0.8877, -0.1544, 0.4289), (0.9058, -0.4104, 0.0682), (0.9202, -0.3266, 0.2012), (0.9126, -0.2391, 0.3235), (0.4097, -0.8315, 0.3693), (0.4211, -0.7965, 0.4289), (0.4949, -0.8266, 0.2586), (0.5095, -0.7941, 0.3235), (0.5222, -0.755, 0.39), (0.5316, -0.7137, 0.4507), (0.576, -0.8031, 0.1332), (0.595, -0.7742, 0.2012), (0.6123, -0.7386, 0.2712), (0.625, -0.6995, 0.3377), (0.6337, -0.6549, 0.4042), (0.6393, -0.6084, 0.4644), (0.646, -0.7595, -5.433e-07), (0.6702, -0.7347, 0.0682), (0.693, -0.703, 0.1382), (0.7104, -0.6674, 0.2082), (0.7237, -0.6262, 0.2783), (0.7324, -0.5817, 0.3447), (0.7353, -0.5342, 0.4092), (0.7353, -0.4847, 0.4675), (0.7567, -0.6488, -1.499e-06), (0.7795, -0.6172, 0.07003), (0.7983, -0.58, 0.1401), (0.8116, -0.5388, 0.2101), (0.8192, -0.4948, 0.2783), (0.8221, -0.4473, 0.3428), (0.8187, -0.4003, 0.4042), (0.8124, -0.3509, 0.4593), (0.8509, -0.5191, -2.089e-06), (0.8697, -0.4819, 0.07003), (0.8828, -0.4418, 0.1382), (0.8903, -0.3978, 0.2064), (0.8917, -0.3541, 0.2712), (0.8883, -0.3071, 0.3326), (0.8794, -0.2633, 0.39), (0.8674, -0.2171, 0.4416), (0.9219, -0.3797, -1.142e-06), (0.935, -0.3396, 0.0682), (0.9418, -0.2997, 0.1332), (0.9431, -0.256, 0.198), (0.9391, -0.2153, 0.2586), (0.9302, -0.1715, 0.316), (0.9175, -0.1327, 0.3693), (0.9014, -0.09175, 0.4174), (0.2877, 0.8856, 0.3577), (0.2271, 0.9377, 0.2525), (0.3674, 0.892, 0.2525), (0.1556, 0.9761, 0.1315), (0.4478, 0.8811, 0.1315), (0.3053, 0.9397, 0.133), (0.07625, 0.9942, 6.652e-09), (0.5227, 0.8491, -6.652e-09), (0.3833, 0.9201, -2.273e-09), (0.2308, 0.9697, 2.273e-09), (0.3266, 0.8919, 0.3058), (0.26, 0.9136, 0.3058), (0.4078, 0.8898, 0.1921), (0.3393, 0.9177, 0.1935), (0.2649, 0.9419, 0.1935), (0.1931, 0.9596, 0.1921), (0.4867, 0.868, 0.06495), (0.4186, 0.9023, 0.06652), (0.3443, 0.9333, 0.06652), (0.27, 0.9574, 0.06652), (0.1917, 0.9761, 0.06652), (0.1164, 0.9883, 0.06495), (-0.7533, 0.5473, 0.3577), (-0.8216, 0.5057, 0.2525), (-0.7348, 0.6251, 0.2525), (-0.8802, 0.4496, 0.1315), (-0.6996, 0.6982, 0.1315), (-0.7993, 0.5807, 0.133), (-0.9219, 0.3797, 6.652e-09), (-0.646, 0.7595, -6.652e-09), (-0.7567, 0.6488, -2.273e-09), (-0.8509, 0.5191, 2.273e-09), (-0.7473, 0.5863, 0.3058), (-0.7885, 0.5296, 0.3058), (-0.7203, 0.6629, 0.1921), (-0.7679, 0.6063, 0.1935), (-0.8139, 0.543, 0.1935), (-0.853, 0.4802, 0.1921), (-0.6751, 0.7311, 0.06495), (-0.7288, 0.677, 0.06652), (-0.7812, 0.6159, 0.06652), (-0.8272, 0.5526, 0.06652), (-0.869, 0.484, 0.06652), (-0.904, 0.4161, 0.06495), (-0.7533, -0.5473, 0.3577), (-0.7348, -0.6251, 0.2525), (-0.8216, -0.5057, 0.2525), (-0.6996, -0.6982, 0.1315), (-0.8802, -0.4496, 0.1315), (-0.7993, -0.5807, 0.133), (-0.646, -0.7595, 6.652e-09), (-0.9219, -0.3797, -6.652e-09), (-0.8509, -0.5191, -2.273e-09), (-0.7567, -0.6488, 2.273e-09), (-0.7885, -0.5296, 0.3058), (-0.7473, -0.5863, 0.3058), (-0.853, -0.4802, 0.1921), (-0.8139, -0.543, 0.1935), (-0.7679, -0.6063, 0.1935), (-0.7203, -0.6629, 0.1921), (-0.904, -0.4161, 0.06495), (-0.869, -0.484, 0.06652), (-0.8272, -0.5526, 0.06652), (-0.7812, -0.6159, 0.06652), (-0.7288, -0.677, 0.06652), (-0.6751, -0.7311, 0.06495), (0.2877, -0.8856, 0.3577), (0.3674, -0.892, 0.2525), (0.2271, -0.9377, 0.2525), (0.4478, -0.8811, 0.1315), (0.1556, -0.9761, 0.1315), (0.3053, -0.9397, 0.133), (0.5227, -0.8491, 6.652e-09), (0.07625, -0.9942, -6.652e-09), (0.2308, -0.9697, -2.273e-09), (0.3833, -0.9201, 2.273e-09), (0.26, -0.9136, 0.3058), (0.3266, -0.8919, 0.3058), (0.1931, -0.9596, 0.1921), (0.2649, -0.9419, 0.1935), (0.3393, -0.9177, 0.1935), (0.4078, -0.8898, 0.1921), (0.1164, -0.9883, 0.06495), (0.1917, -0.9761, 0.06652), (0.27, -0.9574, 0.06652), (0.3443, -0.9333, 0.06652), (0.4186, -0.9023, 0.06652), (0.4867, -0.868, 0.06495), (0.9312, -7.451e-09, 0.3577), (0.9619, 0.07381, 0.2525), (0.9619, -0.07381, 0.2525), (0.9764, 0.1536, 0.1315), (0.9764, -0.1536, 0.1315), (0.988, 0.0, 0.133), (0.9691, 0.2347, 6.652e-09), (0.9691, -0.2347, -6.652e-09), (0.9935, -0.08018, -2.273e-09), (0.9935, 0.08018, 2.273e-09), (0.9492, -0.03504, 0.3058), (0.9492, 0.03504, 0.3058), (0.9723, -0.1129, 0.1921), (0.9776, -0.0391, 0.1935), (0.9776, 0.0391, 0.1935), (0.9723, 0.1129, 0.1921), (0.9759, -0.1947, 0.06495), (0.9875, -0.1193, 0.06652), (0.994, -0.0391, 0.06652), (0.994, 0.0391, 0.06652), (0.9875, 0.1193, 0.06652), (0.9759, 0.1947, 0.06495)], [], [(1021, 1043, 373), (1018, 371, 1044), (1017, 370, 1042), (1042, 1043, 1021), (1042, 370, 1043), (1022, 1045, 374), (1016, 1046, 1045), (1047, 1048, 375), (1197, 1198, 429), (1199, 1200, 430), (1044, 1045, 1022), (1016, 170, 1046), (1020, 1048, 1047), (1161, 1198, 1197), (1162, 1200, 1199), (6, 577, 603), (7, 575, 602), (8, 574, 601), (9, 573, 600), (10, 343, 578), (200, 576, 71), (199, 144, 69), (198, 145, 67), (197, 146, 64), (196, 147, 46), (195, 337, 41), (194, 342, 4), (200, 71, 636), (222, 635, 70), (199, 69, 634), (223, 633, 66), (222, 70, 632), (224, 631, 68), (198, 67, 630), (225, 629, 63), (223, 66, 628), (226, 627, 62), (224, 68, 626), (227, 625, 65), (197, 64, 624), (228, 623, 45), (225, 63, 622), (229, 621, 44), (226, 62, 620), (230, 619, 43), (227, 65, 618), (231, 617, 61), (196, 46, 616), (232, 615, 40), (228, 45, 613), (233, 612, 35), (229, 44, 611), (234, 610, 34), (230, 43, 607), (235, 606, 33), (231, 61, 599), (236, 598, 42), (195, 41, 597), (237, 596, 641), (232, 40, 595), (238, 594, 640), (233, 35, 593), (239, 592, 639), (234, 34, 591), (240, 590, 638), (235, 33, 589), (241, 588, 637), (236, 42, 587), (242, 586, 5), (194, 4, 585), (186, 584, 441), (237, 641, 583), (185, 582, 442), (238, 640, 581), (184, 580, 443), (239, 639, 579), (183, 533, 444), (240, 638, 532), (182, 531, 445), (241, 637, 528), (181, 527, 446), (242, 5, 526), (180, 523, 447), (215, 78, 522), (216, 77, 514), (217, 76, 512), (218, 75, 509), (219, 74, 505), (220, 73, 494), (221, 72, 488), (215, 522, 482), (243, 481, 515), (216, 514, 480), (244, 427, 511), (243, 515, 426), (245, 421, 513), (217, 512, 406), (246, 405, 508), (244, 511, 400), (247, 385, 507), (245, 513, 384), (248, 119, 510), (218, 509, 118), (249, 117, 504), (246, 508, 116), (250, 115, 503), (247, 507, 114), (251, 105, 502), (248, 510, 104), (252, 103, 506), (219, 505, 102), (253, 101, 493), (249, 504, 100), (254, 88, 492), (250, 503, 87), (255, 86, 491), (251, 502, 60), (256, 59, 490), (252, 506, 58), (257, 57, 501), (220, 494, 56), (258, 55, 487), (253, 493, 54), (259, 53, 486), (254, 492, 52), (260, 51, 485), (255, 491, 50), (261, 49, 484), (256, 490, 48), (262, 47, 483), (257, 501, 39), (263, 38, 489), (221, 488, 37), (179, 36, 448), (258, 487, 32), (178, 31, 449), (259, 486, 30), (177, 29, 450), (260, 485, 28), (176, 27, 451), (261, 484, 26), (175, 25, 452), (262, 483, 24), (174, 23, 459), (263, 489, 22), (173, 21, 460), (208, 128, 20), (209, 91, 18), (210, 90, 16), (211, 89, 13), (212, 81, 1), (213, 80, 645), (214, 79, 651), (208, 20, 657), (264, 658, 19), (209, 18, 659), (265, 660, 15), (264, 19, 661), (266, 662, 17), (210, 16, 663), (267, 664, 12), (265, 15, 665), (268, 666, 3), (266, 17, 667), (269, 668, 14), (211, 13, 669), (270, 670, 0), (267, 12, 671), (271, 672, 642), (268, 3, 673), (272, 674, 643), (269, 14, 675), (273, 676, 2), (212, 1, 677), (274, 678, 646), (270, 0, 679), (275, 680, 647), (271, 642, 681), (276, 682, 648), (272, 643, 683), (277, 684, 649), (273, 2, 685), (278, 686, 644), (213, 645, 687), (279, 688, 652), (274, 646, 689), (280, 690, 653), (275, 647, 691), (281, 692, 654), (276, 648, 693), (282, 694, 655), (277, 649, 695), (283, 696, 656), (278, 644, 697), (284, 698, 650), (214, 651, 699), (172, 700, 461), (279, 652, 701), (171, 702, 462), (280, 653, 703), (170, 704, 463), (281, 654, 705), (169, 706, 464), (282, 655, 707), (168, 708, 465), (283, 656, 709), (167, 710, 466), (284, 650, 711), (166, 712, 467), (201, 143, 713), (202, 142, 715), (203, 133, 717), (204, 132, 720), (205, 131, 724), (206, 130, 729), (207, 129, 735), (201, 713, 741), (285, 742, 714), (202, 715, 743), (286, 744, 718), (285, 714, 745), (287, 746, 716), (203, 717, 747), (288, 748, 721), (286, 718, 749), (289, 750, 722), (287, 716, 751), (290, 752, 719), (204, 720, 753), (291, 754, 725), (288, 721, 755), (292, 756, 726), (289, 722, 757), (293, 758, 727), (290, 719, 759), (294, 760, 723), (205, 724, 761), (295, 762, 730), (291, 725, 763), (296, 764, 731), (292, 726, 765), (297, 766, 732), (293, 727, 767), (298, 768, 733), (294, 723, 769), (299, 770, 728), (206, 729, 771), (300, 772, 736), (295, 730, 773), (301, 774, 737), (296, 731, 775), (302, 776, 738), (297, 732, 777), (303, 778, 739), (298, 733, 779), (304, 780, 740), (299, 728, 781), (305, 782, 734), (207, 735, 783), (165, 784, 468), (300, 736, 785), (164, 786, 469), (301, 737, 787), (163, 788, 470), (302, 738, 789), (162, 790, 471), (303, 739, 791), (161, 792, 472), (304, 740, 793), (160, 794, 473), (305, 734, 795), (159, 796, 524), (187, 440, 797), (188, 439, 799), (189, 438, 801), (190, 379, 804), (191, 364, 808), (192, 363, 813), (193, 358, 819), (187, 797, 825), (306, 826, 798), (188, 799, 827), (307, 828, 802), (306, 798, 829), (308, 830, 800), (189, 801, 831), (309, 832, 805), (307, 802, 833), (310, 834, 806), (308, 800, 835), (311, 836, 803), (190, 804, 837), (312, 838, 809), (309, 805, 839), (313, 840, 810), (310, 806, 841), (314, 842, 811), (311, 803, 843), (315, 844, 807), (191, 808, 845), (316, 846, 814), (312, 809, 847), (317, 848, 815), (313, 810, 849), (318, 850, 816), (314, 811, 851), (319, 852, 817), (315, 807, 853), (320, 854, 812), (192, 813, 855), (321, 856, 820), (316, 814, 857), (322, 858, 821), (317, 815, 859), (323, 860, 822), (318, 816, 861), (324, 862, 823), (319, 817, 863), (325, 864, 824), (320, 812, 865), (326, 866, 818), (193, 819, 867), (158, 868, 525), (321, 820, 869), (157, 870, 529), (322, 821, 871), (156, 872, 530), (323, 822, 873), (155, 874, 534), (324, 823, 875), (154, 876, 535), (325, 824, 877), (153, 878, 536), (326, 818, 879), (152, 880, 537), (95, 614, 881), (94, 566, 883), (93, 567, 885), (92, 568, 888), (1237, 1250, 1249), (1236, 546, 135), (1247, 1248, 455), (95, 881, 903), (327, 904, 882), (94, 883, 905), (328, 906, 886), (327, 882, 907), (329, 908, 884), (93, 885, 909), (330, 910, 889), (328, 886, 911), (331, 912, 890), (329, 884, 913), (332, 914, 887), (92, 888, 915), (333, 916, 892), (330, 889, 917), (334, 918, 893), (331, 890, 919), (335, 920, 894), (332, 887, 921), (336, 922, 891), (1237, 454, 1250), (1256, 122, 1270), (333, 892, 923), (338, 924, 896), (334, 893, 925), (339, 926, 897), (335, 894, 927), (340, 928, 898), (336, 891, 929), (341, 930, 895), (1248, 546, 1236), (1258, 553, 121), (1256, 1270, 1269), (1270, 553, 1258), (338, 896, 931), (344, 932, 900), (339, 897, 933), (345, 934, 901), (340, 898, 935), (346, 936, 902), (341, 895, 937), (347, 938, 899), (1234, 1248, 1247), (1265, 1266, 474), (1255, 1266, 1265), (556, 111, 1267), (1262, 1271, 477), (1259, 1267, 475), (344, 900, 939), (141, 940, 541), (345, 901, 941), (140, 942, 542), (346, 902, 943), (139, 944, 543), (347, 899, 945), (138, 946, 544), (151, 604, 947), (150, 538, 949), (149, 539, 951), (148, 540, 954), (1268, 1269, 1260), (1267, 1268, 475), (1266, 552, 1256), (151, 947, 969), (348, 970, 948), (150, 949, 971), (349, 972, 952), (348, 948, 973), (350, 974, 950), (149, 951, 975), (351, 976, 955), (349, 952, 977), (352, 978, 956), (350, 950, 979), (353, 980, 953), (148, 954, 981), (354, 982, 958), (351, 955, 983), (355, 984, 959), (352, 956, 985), (356, 986, 960), (353, 953, 987), (357, 988, 957), (1268, 474, 1269), (1271, 1272, 477), (354, 958, 989), (359, 990, 962), (355, 959, 991), (360, 992, 963), (356, 960, 993), (361, 994, 964), (357, 957, 995), (362, 996, 961), (1257, 1268, 1267), (1259, 1272, 1271), (1270, 122, 553), (1259, 475, 1272), (359, 962, 997), (365, 998, 966), (360, 963, 999), (366, 1000, 967), (361, 964, 1001), (367, 1002, 968), (362, 961, 1003), (368, 1004, 965), (1236, 135, 1254), (1252, 455, 1253), (1253, 1254, 458), (1238, 1252, 1251), (1238, 455, 1252), (1250, 454, 1251), (365, 966, 1005), (127, 1006, 548), (366, 967, 1007), (126, 1008, 549), (367, 968, 1009), (125, 1010, 550), (368, 965, 1011), (124, 1012, 551), (137, 605, 1013), (136, 545, 1015), (135, 546, 1017), (134, 547, 1020), (558, 7, 608), (1254, 135, 547), (1130, 1131, 1098), (137, 1013, 1035), (369, 1036, 1014), (136, 1015, 1037), (370, 1038, 1018), (369, 1014, 1039), (371, 1040, 1016), (135, 1017, 1041), (372, 1042, 1021), (370, 1018, 1043), (373, 1044, 1022), (371, 1016, 1045), (374, 1046, 1019), (134, 1020, 1047), (375, 1048, 1024), (372, 1021, 1049), (376, 1050, 1025), (373, 1022, 1051), (377, 1052, 1026), (374, 1019, 1053), (378, 1054, 1023), (1257, 1265, 474), (1263, 1273, 478), (375, 1024, 1055), (380, 1056, 1028), (376, 1025, 1057), (381, 1058, 1029), (377, 1026, 1059), (382, 1060, 1030), (378, 1023, 1061), (383, 1062, 1027), (1131, 1132, 408), (1130, 402, 1131), (1095, 403, 1132), (1095, 1132, 1131), (380, 1028, 1063), (386, 1064, 1032), (381, 1029, 1065), (387, 1066, 1033), (382, 1030, 1067), (388, 1068, 1034), (383, 1027, 1069), (389, 1070, 1031), (1126, 399, 1127), (1092, 399, 1126), (1096, 1127, 404), (1124, 1125, 1095), (1124, 398, 1125), (1091, 398, 1124), (386, 1032, 1071), (113, 1072, 555), (387, 1033, 1073), (112, 1074, 556), (388, 1034, 1075), (111, 1076, 557), (389, 1031, 1077), (110, 1078, 558), (123, 608, 1079), (122, 552, 1081), (121, 553, 1083), (120, 554, 1086), (1094, 1130, 1129), (1093, 472, 160), (1089, 1128, 1127), (123, 1079, 1101), (390, 1102, 1080), (122, 1081, 1103), (391, 1104, 1084), (390, 1080, 1105), (392, 1106, 1082), (121, 1083, 1107), (393, 1108, 1087), (391, 1084, 1109), (394, 1110, 1088), (392, 1082, 1111), (395, 1112, 1085), (120, 1086, 1113), (396, 1114, 1090), (393, 1087, 1115), (397, 1116, 1091), (394, 1088, 1117), (398, 1118, 1092), (395, 1085, 1119), (399, 1120, 1089), (1094, 402, 1130), (1132, 1133, 1099), (396, 1090, 1121), (401, 1122, 1094), (397, 1091, 1123), (402, 1124, 1095), (398, 1092, 1125), (403, 1126, 1096), (399, 1089, 1127), (404, 1128, 1093), (1128, 472, 1093), (1132, 403, 1133), (1099, 1133, 409), (1133, 1134, 409), (401, 1094, 1129), (407, 1130, 1098), (402, 1095, 1131), (408, 1132, 1099), (403, 1096, 1133), (409, 1134, 1100), (404, 1093, 1135), (410, 1136, 1097), (1085, 162, 1120), (1118, 395, 1119), (1119, 1120, 399), (1088, 1118, 1117), (1088, 395, 1118), (1116, 394, 1117), (407, 1098, 1137), (99, 1138, 562), (408, 1099, 1139), (98, 1140, 563), (409, 1100, 1141), (97, 1142, 564), (410, 1097, 1143), (96, 1144, 565), (109, 609, 1145), (108, 559, 1147), (107, 560, 1149), (106, 561, 1152), (1122, 1123, 1094), (1121, 1122, 401), (1120, 471, 1089), (109, 1145, 1167), (411, 1168, 1146), (108, 1147, 1169), (412, 1170, 1150), (411, 1146, 1171), (413, 1172, 1148), (107, 1149, 1173), (414, 1174, 1153), (412, 1150, 1175), (415, 1176, 1154), (413, 1148, 1177), (416, 1178, 1151), (106, 1152, 1179), (417, 1180, 1156), (414, 1153, 1181), (418, 1182, 1157), (415, 1154, 1183), (419, 1184, 1158), (416, 1151, 1185), (420, 1186, 1155), (1122, 397, 1123), (1096, 404, 1134), (417, 1156, 1187), (422, 1188, 1160), (418, 1157, 1189), (423, 1190, 1161), (419, 1158, 1191), (424, 1192, 1162), (420, 1155, 1193), (425, 1194, 1159), (1090, 1122, 1121), (1100, 1135, 410), (1096, 1134, 1133), (1134, 1135, 1100), (422, 1160, 1195), (428, 1196, 1164), (423, 1161, 1197), (429, 1198, 1165), (424, 1162, 1199), (430, 1200, 1166), (425, 1159, 1201), (431, 1202, 1163), (1091, 1117, 398), (1115, 1116, 397), (1087, 1116, 1115), (1086, 393, 1114), (1090, 1115, 397), (1113, 1114, 396), (428, 1164, 1203), (85, 1204, 569), (429, 1165, 1205), (84, 1206, 570), (430, 1166, 1207), (83, 1208, 571), (431, 1163, 1209), (82, 1210, 572), (138, 544, 1211), (139, 543, 1213), (140, 542, 1215), (141, 541, 1218), (557, 110, 1265), (556, 1267, 1259), (555, 112, 1271), (138, 1211, 1221), (432, 1222, 1212), (139, 1213, 1223), (433, 1224, 1216), (432, 1212, 1225), (434, 1226, 1214), (140, 1215, 1227), (435, 1228, 1219), (433, 1216, 1229), (436, 1230, 1220), (434, 1214, 1231), (437, 1232, 1217), (1273, 1274, 478), (1272, 475, 1273), (1274, 1275, 1264), (1264, 1275, 479), (1258, 121, 1276), (1258, 1276, 1275), (1276, 554, 1261), (1260, 1269, 476), (555, 1271, 1262), (1260, 1274, 1273), (1272, 1273, 1263), (1274, 476, 1275), (1260, 476, 1274), (1261, 554, 120), (1275, 1276, 479), (1276, 121, 554), (1269, 1270, 476), (1266, 123, 552), (1255, 123, 1266), (565, 609, 1277), (1277, 609, 109), (1279, 1287, 495), (565, 6, 609), (564, 96, 1287), (564, 1287, 1279), (563, 1289, 1281), (1281, 1289, 496), (563, 97, 1289), (1257, 474, 1268), (1256, 552, 122), (1246, 1247, 1238), (1235, 1246, 1245), (1235, 453, 1246), (1234, 545, 136), (1244, 545, 1234), (548, 126, 1249), (1243, 1244, 453), (549, 1245, 1237), (549, 125, 1245), (1235, 1243, 453), (550, 1243, 1235), (1233, 605, 137), (551, 605, 1233), (1165, 1199, 430), (124, 551, 1233), (125, 550, 1235), (126, 549, 1237), (127, 548, 1240), (1250, 1251, 1241), (1251, 1252, 457), (1252, 1253, 1242), (124, 1233, 1243), (453, 1244, 1234), (125, 1235, 1245), (454, 1246, 1238), (453, 1234, 1247), (455, 1248, 1236), (126, 1237, 1249), (456, 1250, 1241), (454, 1238, 1251), (457, 1252, 1242), (455, 1236, 1253), (458, 1254, 1239), (562, 98, 1293), (562, 1293, 1284), (1278, 559, 108), (1277, 109, 1288), (1279, 1290, 1289), (1289, 1290, 496), (1282, 1291, 497), (558, 608, 1255), (1242, 1253, 458), (1287, 1288, 495), (1284, 1293, 498), (1288, 559, 1278), (1277, 1288, 1287), (1279, 495, 1290), (1288, 109, 559), (1290, 1291, 1282), (557, 1265, 1257), (1254, 547, 1239), (1236, 1254, 1253), (1291, 1292, 497), (1290, 495, 1291), (1278, 108, 1292), (1278, 1292, 1291), (1292, 560, 1280), (1280, 560, 107), (1293, 1294, 498), (1292, 108, 560), (1281, 1294, 1293), (1255, 608, 123), (1239, 547, 134), (1232, 540, 1217), (1214, 1232, 1231), (1214, 149, 1232), (1220, 1231, 437), (1230, 1231, 1220), (1228, 433, 1229), (1229, 1230, 436), (1215, 1228, 1227), (1215, 433, 1228), (1214, 539, 149), (1226, 539, 1214), (1225, 1226, 434), (1212, 1226, 1225), (1024, 1049, 376), (110, 558, 1255), (111, 557, 1257), (112, 556, 1259), (113, 555, 1262), (1091, 1124, 1123), (1095, 1125, 403), (1092, 1126, 1125), (110, 1255, 1265), (474, 1266, 1256), (111, 1257, 1267), (475, 1268, 1260), (474, 1256, 1269), (476, 1270, 1258), (112, 1259, 1271), (477, 1272, 1263), (475, 1260, 1273), (478, 1274, 1264), (476, 1258, 1275), (479, 1276, 1261), (1093, 1136, 1135), (1135, 1136, 410), (1136, 160, 473), (1136, 473, 1097), (562, 1139, 98), (1098, 408, 1138), (1138, 408, 1139), (1129, 1130, 407), (1125, 1126, 403), (1093, 160, 1136), (1134, 404, 1135), (1137, 1138, 99), (1097, 473, 159), (1138, 1139, 562), (1098, 1138, 1137), (1139, 1140, 98), (1098, 1131, 408), (1089, 161, 1128), (1126, 1127, 1096), (1099, 409, 1140), (1099, 1140, 1139), (1140, 1141, 563), (563, 1141, 97), (1141, 1142, 97), (1140, 409, 1141), (1100, 410, 1142), (1100, 1142, 1141), (564, 1143, 96), (1128, 161, 472), (1127, 1128, 404), (1112, 470, 1085), (1082, 1112, 1111), (1082, 163, 1112), (1088, 1111, 395), (1110, 1111, 1088), (1108, 391, 1109), (1109, 1110, 394), (1083, 1108, 1107), (1083, 391, 1108), (1082, 469, 163), (1106, 469, 1082), (1105, 1106, 392), (1080, 1106, 1105), (1046, 463, 1019), (96, 565, 1277), (97, 564, 1279), (98, 563, 1281), (99, 562, 1284), (1116, 1117, 1091), (1117, 1118, 398), (1118, 1119, 1092), (96, 1277, 1287), (495, 1288, 1278), (97, 1279, 1289), (496, 1290, 1282), (495, 1278, 1291), (497, 1292, 1280), (98, 1281, 1293), (498, 1294, 1285), (496, 1282, 1295), (499, 1296, 1286), (497, 1280, 1297), (500, 1298, 1283), (1143, 1144, 96), (1142, 410, 1143), (1144, 524, 565), (565, 524, 6), (609, 6, 603), (609, 603, 1145), (559, 1167, 1147), (1094, 1123, 402), (1092, 1119, 399), (1097, 1144, 1143), (1142, 1143, 564), (1144, 159, 524), (1097, 159, 1144), (1147, 1167, 411), (1145, 603, 158), (559, 109, 1167), (1123, 1124, 402), (1120, 162, 471), (1085, 1120, 1119), (560, 1169, 1149), (1149, 1169, 412), (1152, 1173, 414), (560, 108, 1169), (561, 107, 1173), (561, 1173, 1152), (1145, 1168, 1167), (1167, 1168, 411), (1145, 158, 1168), (1090, 397, 1122), (1089, 471, 161), (1073, 1074, 112), (555, 1073, 112), (1072, 1073, 555), (1070, 167, 466), (1071, 1072, 113), (1027, 1070, 1069), (1027, 167, 1070), (1034, 1069, 389), (1068, 1069, 1034), (1066, 382, 1067), (1067, 1068, 388), (1029, 382, 1066), (1033, 1067, 388), (1044, 371, 1045), (82, 572, 1299), (83, 571, 1301), (84, 570, 1303), (85, 569, 1306), (1112, 163, 470), (1086, 1114, 1113), (1114, 393, 1115), (82, 1299, 1309), (516, 1310, 1300), (83, 1301, 1311), (517, 1312, 1304), (516, 1300, 1313), (518, 1314, 1302), (84, 1303, 1315), (519, 1316, 1307), (517, 1304, 1317), (520, 1318, 1308), (518, 1302, 1319), (521, 1320, 1305), (1168, 158, 525), (1168, 525, 1146), (1150, 1171, 413), (1147, 411, 1170), (1294, 1295, 1285), (1285, 1295, 499), (1294, 496, 1295), (1249, 1250, 456), (1114, 1115, 1090), (1169, 1170, 412), (1146, 525, 157), (1170, 1171, 1150), (1147, 1170, 1169), (1172, 529, 1148), (1281, 496, 1294), (1295, 1296, 499), (1241, 1251, 457), (1234, 136, 1248), (1087, 394, 1116), (1171, 1172, 413), (1170, 411, 1171), (1146, 157, 1172), (1146, 1172, 1171), (1172, 157, 529), (1148, 529, 156), (1282, 497, 1296), (1282, 1296, 1295), (1286, 1297, 500), (1248, 136, 546), (1246, 453, 1247), (558, 467, 7), (1077, 1078, 110), (1031, 1078, 1077), (1034, 389, 1076), (557, 1077, 110), (1074, 1075, 556), (1074, 388, 1075), (1033, 388, 1074), (1202, 153, 536), (1159, 153, 1202), (1163, 536, 152), (1200, 1201, 1166), (1200, 425, 1201), (1162, 425, 1200), (1198, 424, 1199), (1163, 1210, 1209), (571, 1209, 82), (1206, 430, 1207), (1165, 1206, 1205), (1204, 1205, 569), (1164, 1204, 1203), (1210, 537, 572), (1245, 1246, 454), (1163, 152, 1210), (1296, 1297, 1286), (1238, 1247, 455), (1233, 137, 1244), (1208, 1209, 571), (1297, 1298, 500), (1296, 497, 1297), (1280, 1298, 1297), (1244, 137, 545), (548, 1249, 1240), (1207, 1208, 83), (1283, 561, 106), (1280, 107, 1298), (1298, 107, 561), (1298, 561, 1283), (1299, 614, 95), (1233, 1244, 1243), (1237, 1245, 454), (1165, 430, 1206), (572, 10, 614), (572, 614, 1299), (571, 1309, 1301), (1301, 1309, 516), (1303, 1311, 517), (571, 82, 1309), (570, 1311, 1303), (1240, 1249, 456), (551, 8, 605), (1204, 429, 1205), (1306, 1315, 519), (570, 83, 1311), (569, 84, 1315), (569, 1315, 1306), (1299, 1310, 1309), (1309, 1310, 516), (1300, 566, 94), (1299, 95, 1310), (1310, 566, 1300), (550, 124, 1243), (1232, 149, 540), (1164, 429, 1204), (1213, 432, 1224), (1216, 1225, 434), (1222, 538, 1212), (1222, 151, 538), (1221, 1222, 432), (1211, 1222, 1221), (542, 139, 1223), (1218, 1227, 435), (543, 1221, 1213), (543, 138, 1221), (1211, 604, 151), (544, 604, 1211), (1161, 424, 1198), (1196, 423, 1197), (1210, 152, 537), (1213, 1221, 432), (542, 1223, 1215), (541, 140, 1227), (1212, 538, 150), (1213, 1224, 1223), (544, 9, 604), (1231, 1232, 437), (1215, 1223, 433), (1310, 95, 566), (1217, 540, 148), (1216, 434, 1230), (541, 1227, 1218), (1301, 1312, 1311), (1311, 1312, 517), (1301, 516, 1312), (1230, 434, 1231), (1228, 1229, 1219), (1211, 151, 1222), (1312, 1313, 1304), (1304, 1313, 518), (1313, 1314, 518), (1312, 516, 1313), (1300, 1314, 1313), (1216, 1230, 1229), (1227, 1228, 435), (1223, 1224, 433), (1302, 567, 93), (1300, 94, 1314), (1314, 94, 567), (1314, 567, 1302), (1303, 1316, 1315), (1315, 1316, 519), (1303, 517, 1316), (1219, 1229, 436), (1212, 150, 1226), (1224, 1225, 1216), (1316, 1317, 1307), (1307, 1317, 520), (1317, 1318, 520), (1316, 517, 1317), (1304, 518, 1318), (1304, 1318, 1317), (1318, 1319, 1308), (1308, 1319, 521), (1318, 518, 1319), (1226, 150, 539), (1224, 432, 1225), (1104, 1105, 1084), (1081, 1104, 1103), (1081, 390, 1104), (1080, 468, 164), (1102, 468, 1080), (554, 121, 1107), (1101, 1102, 390), (553, 1103, 1083), (553, 122, 1103), (1081, 1101, 390), (552, 1101, 1081), (1078, 166, 467), (1079, 602, 165), (1020, 372, 1048), (1046, 170, 463), (1078, 467, 558), (608, 7, 602), (1083, 1103, 391), (554, 1107, 1086), (1079, 165, 1102), (1103, 1104, 391), (608, 602, 1079), (1111, 1112, 395), (552, 123, 1101), (1173, 1174, 414), (1085, 470, 162), (1084, 392, 1110), (1086, 1107, 393), (1149, 412, 1174), (1149, 1174, 1173), (1153, 1175, 415), (1110, 392, 1111), (1108, 1109, 1087), (1079, 1102, 1101), (1174, 412, 1175), (1174, 1175, 1153), (1150, 1176, 1175), (1175, 1176, 415), (1150, 413, 1176), (1084, 1110, 1109), (1107, 1108, 393), (1102, 165, 468), (1176, 1177, 1154), (1154, 1177, 416), (1177, 1178, 416), (1176, 413, 1177), (1148, 156, 1178), (1148, 1178, 1177), (1151, 530, 155), (1087, 1109, 394), (1080, 164, 1106), (1084, 1105, 392), (1178, 156, 530), (1178, 530, 1151), (1152, 1180, 1179), (1179, 1180, 417), (1156, 1181, 418), (1152, 414, 1180), (1180, 414, 1181), (1180, 1181, 1156), (1181, 1182, 418), (1106, 164, 469), (1104, 390, 1105), (1056, 1057, 1028), (1024, 1056, 1055), (1024, 376, 1056), (1023, 464, 168), (1054, 464, 1023), (1052, 374, 1053), (1053, 1054, 378), (1022, 1052, 1051), (1022, 374, 1052), (1025, 1051, 377), (1050, 1051, 1025), (1048, 372, 1049), (1049, 1050, 376), (1019, 463, 169), (1198, 1199, 1165), (1166, 1201, 431), (1159, 1202, 1201), (1033, 1074, 1073), (556, 1075, 111), (1034, 1076, 1075), (1076, 389, 1077), (1201, 1202, 431), (1209, 1210, 82), (1202, 536, 1163), (1319, 1320, 521), (572, 537, 10), (1166, 431, 1208), (1203, 1204, 85), (1302, 93, 1320), (1302, 1320, 1319), (1305, 568, 92), (1208, 431, 1209), (1206, 1207, 570), (1075, 1076, 111), (1153, 415, 1182), (1183, 1184, 419), (1182, 415, 1183), (1320, 568, 1305), (1320, 93, 568), (1166, 1208, 1207), (1205, 1206, 84), (1076, 1077, 557), (1157, 1183, 419), (1153, 1182, 1181), (1154, 1184, 1183), (1182, 1183, 1157), (1151, 1186, 1185), (1186, 155, 534), (1186, 534, 1155), (570, 1207, 83), (569, 1205, 84), (1031, 166, 1078), (1158, 1185, 420), (1154, 416, 1184), (1184, 416, 1185), (1184, 1185, 1158), (1151, 155, 1186), (1185, 1186, 420), (1187, 1188, 422), (1155, 534, 154), (1156, 1188, 1187), (1160, 1189, 423), (1156, 418, 1188), (1064, 381, 1065), (1028, 381, 1064), (1032, 1065, 387), (1062, 465, 1027), (1062, 168, 465), (1061, 1062, 383), (1023, 1062, 1061), (1026, 378, 1060), (1030, 1061, 383), (1058, 1059, 1029), (1058, 377, 1059), (1025, 1058, 1057), (1025, 377, 1058), (1043, 1044, 373), (1045, 1046, 374), (1048, 1049, 1024), (1021, 373, 1050), (1051, 1052, 377), (1052, 1053, 1026), (1019, 169, 1054), (1055, 1056, 380), (1021, 1050, 1049), (1032, 387, 1072), (1050, 373, 1051), (1188, 1189, 1160), (1072, 387, 1073), (1070, 466, 1031), (1026, 1053, 378), (1189, 1190, 423), (1188, 418, 1189), (1157, 1190, 1189), (1032, 1072, 1071), (1069, 1070, 389), (1019, 1054, 1053), (1161, 1191, 424), (1157, 419, 1190), (1190, 419, 1191), (1190, 1191, 1161), (1191, 1192, 424), (1031, 466, 166), (1030, 383, 1068), (1054, 169, 464), (1158, 420, 1192), (1158, 1192, 1191), (1192, 1193, 1162), (1162, 1193, 425), (1193, 1194, 425), (1192, 420, 1193), (1155, 1194, 1193), (1068, 383, 1069), (1066, 1067, 1033), (1028, 1057, 381), (1159, 535, 153), (1155, 154, 1194), (1194, 154, 535), (1194, 535, 1159), (1160, 1196, 1195), (1195, 1196, 428), (1164, 1197, 429), (1160, 423, 1196), (1196, 1197, 1164), (1030, 1068, 1067), (1029, 1066, 1065), (1056, 376, 1057), (1057, 1058, 381), (1059, 1060, 382), (1029, 1059, 382), (1060, 1061, 1030), (1026, 1060, 1059), (1023, 168, 1062), (1060, 378, 1061), (1063, 1064, 386), (1027, 465, 167), (1064, 1065, 1032), (1028, 1064, 1063), (1065, 1066, 387), (1018, 1044, 1043), (1017, 1042, 1041), (1041, 1042, 372), (1040, 171, 462), (1040, 462, 1016), (1016, 462, 170), (1014, 171, 1040), (1014, 1040, 1039), (1039, 1040, 371), (1038, 369, 1039), (1038, 1039, 1018), (1018, 1039, 371), (1015, 369, 1038), (1015, 1038, 1037), (1037, 1038, 370), (1036, 172, 461), (1036, 461, 1014), (1014, 461, 171), (1013, 172, 1036), (1013, 1036, 1035), (1035, 1036, 369), (547, 135, 1041), (547, 1041, 1020), (1020, 1041, 372), (546, 136, 1037), (546, 1037, 1017), (1017, 1037, 370), (545, 137, 1035), (545, 1035, 1015), (1015, 1035, 369), (605, 8, 601), (605, 601, 1013), (1013, 601, 172), (1012, 173, 460), (1012, 460, 551), (551, 460, 8), (965, 173, 1012), (965, 1012, 1011), (1011, 1012, 124), (1010, 368, 1011), (1010, 1011, 550), (550, 1011, 124), (968, 368, 1010), (968, 1010, 1009), (1009, 1010, 125), (1008, 367, 1009), (1008, 1009, 549), (549, 1009, 125), (967, 367, 1008), (967, 1008, 1007), (1007, 1008, 126), (1006, 366, 1007), (1006, 1007, 548), (548, 1007, 126), (966, 366, 1006), (966, 1006, 1005), (1005, 1006, 127), (1004, 174, 459), (1004, 459, 965), (965, 459, 173), (961, 174, 1004), (961, 1004, 1003), (1003, 1004, 368), (1002, 362, 1003), (1002, 1003, 968), (968, 1003, 368), (964, 362, 1002), (964, 1002, 1001), (1001, 1002, 367), (1000, 361, 1001), (1000, 1001, 967), (967, 1001, 367), (963, 361, 1000), (963, 1000, 999), (999, 1000, 366), (998, 360, 999), (998, 999, 966), (966, 999, 366), (962, 360, 998), (962, 998, 997), (997, 998, 365), (996, 175, 452), (996, 452, 961), (961, 452, 174), (957, 175, 996), (957, 996, 995), (995, 996, 362), (994, 357, 995), (994, 995, 964), (964, 995, 362), (960, 357, 994), (960, 994, 993), (993, 994, 361), (992, 356, 993), (992, 993, 963), (963, 993, 361), (959, 356, 992), (959, 992, 991), (991, 992, 360), (990, 355, 991), (990, 991, 962), (962, 991, 360), (958, 355, 990), (958, 990, 989), (989, 990, 359), (988, 176, 451), (988, 451, 957), (957, 451, 175), (953, 176, 988), (953, 988, 987), (987, 988, 357), (986, 353, 987), (986, 987, 960), (960, 987, 357), (956, 353, 986), (956, 986, 985), (985, 986, 356), (984, 352, 985), (984, 985, 959), (959, 985, 356), (955, 352, 984), (955, 984, 983), (983, 984, 355), (982, 351, 983), (982, 983, 958), (958, 983, 355), (954, 351, 982), (954, 982, 981), (981, 982, 354), (980, 177, 450), (980, 450, 953), (953, 450, 176), (950, 177, 980), (950, 980, 979), (979, 980, 353), (978, 350, 979), (978, 979, 956), (956, 979, 353), (952, 350, 978), (952, 978, 977), (977, 978, 352), (976, 349, 977), (976, 977, 955), (955, 977, 352), (951, 349, 976), (951, 976, 975), (975, 976, 351), (974, 178, 449), (974, 449, 950), (950, 449, 177), (948, 178, 974), (948, 974, 973), (973, 974, 350), (972, 348, 973), (972, 973, 952), (952, 973, 350), (949, 348, 972), (949, 972, 971), (971, 972, 349), (970, 179, 448), (970, 448, 948), (948, 448, 178), (947, 179, 970), (947, 970, 969), (969, 970, 348), (540, 149, 975), (540, 975, 954), (954, 975, 351), (539, 150, 971), (539, 971, 951), (951, 971, 349), (538, 151, 969), (538, 969, 949), (949, 969, 348), (604, 9, 600), (604, 600, 947), (947, 600, 179), (946, 180, 447), (946, 447, 544), (544, 447, 9), (899, 180, 946), (899, 946, 945), (945, 946, 138), (944, 347, 945), (944, 945, 543), (543, 945, 138), (902, 347, 944), (902, 944, 943), (943, 944, 139), (942, 346, 943), (942, 943, 542), (542, 943, 139), (901, 346, 942), (901, 942, 941), (941, 942, 140), (940, 345, 941), (940, 941, 541), (541, 941, 140), (900, 345, 940), (900, 940, 939), (939, 940, 141), (938, 181, 446), (938, 446, 899), (899, 446, 180), (895, 181, 938), (895, 938, 937), (937, 938, 347), (936, 341, 937), (936, 937, 902), (902, 937, 347), (898, 341, 936), (898, 936, 935), (935, 936, 346), (934, 340, 935), (934, 935, 901), (901, 935, 346), (897, 340, 934), (897, 934, 933), (933, 934, 345), (932, 339, 933), (932, 933, 900), (900, 933, 345), (896, 339, 932), (896, 932, 931), (931, 932, 344), (930, 182, 445), (930, 445, 895), (895, 445, 181), (891, 182, 930), (891, 930, 929), (929, 930, 341), (928, 336, 929), (928, 929, 898), (898, 929, 341), (894, 336, 928), (894, 928, 927), (927, 928, 340), (926, 335, 927), (926, 927, 897), (897, 927, 340), (893, 335, 926), (893, 926, 925), (925, 926, 339), (924, 334, 925), (924, 925, 896), (896, 925, 339), (892, 334, 924), (892, 924, 923), (923, 924, 338), (922, 183, 444), (922, 444, 891), (891, 444, 182), (887, 183, 922), (887, 922, 921), (921, 922, 336), (920, 332, 921), (920, 921, 894), (894, 921, 336), (890, 332, 920), (890, 920, 919), (919, 920, 335), (918, 331, 919), (918, 919, 893), (893, 919, 335), (889, 331, 918), (889, 918, 917), (917, 918, 334), (916, 330, 917), (916, 917, 892), (892, 917, 334), (888, 330, 916), (888, 916, 915), (915, 916, 333), (914, 184, 443), (914, 443, 887), (887, 443, 183), (884, 184, 914), (884, 914, 913), (913, 914, 332), (912, 329, 913), (912, 913, 890), (890, 913, 332), (886, 329, 912), (886, 912, 911), (911, 912, 331), (910, 328, 911), (910, 911, 889), (889, 911, 331), (885, 328, 910), (885, 910, 909), (909, 910, 330), (908, 185, 442), (908, 442, 884), (884, 442, 184), (882, 185, 908), (882, 908, 907), (907, 908, 329), (906, 327, 907), (906, 907, 886), (886, 907, 329), (883, 327, 906), (883, 906, 905), (905, 906, 328), (904, 186, 441), (904, 441, 882), (882, 441, 185), (881, 186, 904), (881, 904, 903), (903, 904, 327), (568, 93, 909), (568, 909, 888), (888, 909, 330), (567, 94, 905), (567, 905, 885), (885, 905, 328), (566, 95, 903), (566, 903, 883), (883, 903, 327), (614, 10, 578), (614, 578, 881), (881, 578, 186), (880, 194, 343), (880, 343, 537), (537, 343, 10), (818, 194, 880), (818, 880, 879), (879, 880, 152), (878, 326, 879), (878, 879, 536), (536, 879, 152), (824, 326, 878), (824, 878, 877), (877, 878, 153), (876, 325, 877), (876, 877, 535), (535, 877, 153), (823, 325, 876), (823, 876, 875), (875, 876, 154), (874, 324, 875), (874, 875, 534), (534, 875, 154), (822, 324, 874), (822, 874, 873), (873, 874, 155), (872, 323, 873), (872, 873, 530), (530, 873, 155), (821, 323, 872), (821, 872, 871), (871, 872, 156), (870, 322, 871), (870, 871, 529), (529, 871, 156), (820, 322, 870), (820, 870, 869), (869, 870, 157), (868, 321, 869), (868, 869, 525), (525, 869, 157), (819, 321, 868), (819, 868, 867), (867, 868, 158), (866, 195, 342), (866, 342, 818), (818, 342, 194), (812, 195, 866), (812, 866, 865), (865, 866, 326), (864, 320, 865), (864, 865, 824), (824, 865, 326), (817, 320, 864), (817, 864, 863), (863, 864, 325), (862, 319, 863), (862, 863, 823), (823, 863, 325), (816, 319, 862), (816, 862, 861), (861, 862, 324), (860, 318, 861), (860, 861, 822), (822, 861, 324), (815, 318, 860), (815, 860, 859), (859, 860, 323), (858, 317, 859), (858, 859, 821), (821, 859, 323), (814, 317, 858), (814, 858, 857), (857, 858, 322), (856, 316, 857), (856, 857, 820), (820, 857, 322), (813, 316, 856), (813, 856, 855), (855, 856, 321), (854, 196, 337), (854, 337, 812), (812, 337, 195), (807, 196, 854), (807, 854, 853), (853, 854, 320), (852, 315, 853), (852, 853, 817), (817, 853, 320), (811, 315, 852), (811, 852, 851), (851, 852, 319), (850, 314, 851), (850, 851, 816), (816, 851, 319), (810, 314, 850), (810, 850, 849), (849, 850, 318), (848, 313, 849), (848, 849, 815), (815, 849, 318), (809, 313, 848), (809, 848, 847), (847, 848, 317), (846, 312, 847), (846, 847, 814), (814, 847, 317), (808, 312, 846), (808, 846, 845), (845, 846, 316), (844, 197, 147), (844, 147, 807), (807, 147, 196), (803, 197, 844), (803, 844, 843), (843, 844, 315), (842, 311, 843), (842, 843, 811), (811, 843, 315), (806, 311, 842), (806, 842, 841), (841, 842, 314), (840, 310, 841), (840, 841, 810), (810, 841, 314), (805, 310, 840), (805, 840, 839), (839, 840, 313), (838, 309, 839), (838, 839, 809), (809, 839, 313), (804, 309, 838), (804, 838, 837), (837, 838, 312), (836, 198, 146), (836, 146, 803), (803, 146, 197), (800, 198, 836), (800, 836, 835), (835, 836, 311), (834, 308, 835), (834, 835, 806), (806, 835, 311), (802, 308, 834), (802, 834, 833), (833, 834, 310), (832, 307, 833), (832, 833, 805), (805, 833, 310), (801, 307, 832), (801, 832, 831), (831, 832, 309), (830, 199, 145), (830, 145, 800), (800, 145, 198), (798, 199, 830), (798, 830, 829), (829, 830, 308), (828, 306, 829), (828, 829, 802), (802, 829, 308), (799, 306, 828), (799, 828, 827), (827, 828, 307), (826, 200, 144), (826, 144, 798), (798, 144, 199), (797, 200, 826), (797, 826, 825), (825, 826, 306), (358, 192, 855), (358, 855, 819), (819, 855, 321), (363, 191, 845), (363, 845, 813), (813, 845, 316), (364, 190, 837), (364, 837, 808), (808, 837, 312), (379, 189, 831), (379, 831, 804), (804, 831, 309), (438, 188, 827), (438, 827, 801), (801, 827, 307), (439, 187, 825), (439, 825, 799), (799, 825, 306), (440, 11, 576), (440, 576, 797), (797, 576, 200), (796, 193, 577), (796, 577, 524), (524, 577, 6), (734, 193, 796), (734, 796, 795), (795, 796, 159), (794, 305, 795), (794, 795, 473), (473, 795, 159), (740, 305, 794), (740, 794, 793), (793, 794, 160), (792, 304, 793), (792, 793, 472), (472, 793, 160), (739, 304, 792), (739, 792, 791), (791, 792, 161), (790, 303, 791), (790, 791, 471), (471, 791, 161), (738, 303, 790), (738, 790, 789), (789, 790, 162), (788, 302, 789), (788, 789, 470), (470, 789, 162), (737, 302, 788), (737, 788, 787), (787, 788, 163), (786, 301, 787), (786, 787, 469), (469, 787, 163), (736, 301, 786), (736, 786, 785), (785, 786, 164), (784, 300, 785), (784, 785, 468), (468, 785, 164), (735, 300, 784), (735, 784, 783), (783, 784, 165), (782, 192, 358), (782, 358, 734), (734, 358, 193), (728, 192, 782), (728, 782, 781), (781, 782, 305), (780, 299, 781), (780, 781, 740), (740, 781, 305), (733, 299, 780), (733, 780, 779), (779, 780, 304), (778, 298, 779), (778, 779, 739), (739, 779, 304), (732, 298, 778), (732, 778, 777), (777, 778, 303), (776, 297, 777), (776, 777, 738), (738, 777, 303), (731, 297, 776), (731, 776, 775), (775, 776, 302), (774, 296, 775), (774, 775, 737), (737, 775, 302), (730, 296, 774), (730, 774, 773), (773, 774, 301), (772, 295, 773), (772, 773, 736), (736, 773, 301), (729, 295, 772), (729, 772, 771), (771, 772, 300), (770, 191, 363), (770, 363, 728), (728, 363, 192), (723, 191, 770), (723, 770, 769), (769, 770, 299), (768, 294, 769), (768, 769, 733), (733, 769, 299), (727, 294, 768), (727, 768, 767), (767, 768, 298), (766, 293, 767), (766, 767, 732), (732, 767, 298), (726, 293, 766), (726, 766, 765), (765, 766, 297), (764, 292, 765), (764, 765, 731), (731, 765, 297), (725, 292, 764), (725, 764, 763), (763, 764, 296), (762, 291, 763), (762, 763, 730), (730, 763, 296), (724, 291, 762), (724, 762, 761), (761, 762, 295), (760, 190, 364), (760, 364, 723), (723, 364, 191), (719, 190, 760), (719, 760, 759), (759, 760, 294), (758, 290, 759), (758, 759, 727), (727, 759, 294), (722, 290, 758), (722, 758, 757), (757, 758, 293), (756, 289, 757), (756, 757, 726), (726, 757, 293), (721, 289, 756), (721, 756, 755), (755, 756, 292), (754, 288, 755), (754, 755, 725), (725, 755, 292), (720, 288, 754), (720, 754, 753), (753, 754, 291), (752, 189, 379), (752, 379, 719), (719, 379, 190), (716, 189, 752), (716, 752, 751), (751, 752, 290), (750, 287, 751), (750, 751, 722), (722, 751, 290), (718, 287, 750), (718, 750, 749), (749, 750, 289), (748, 286, 749), (748, 749, 721), (721, 749, 289), (717, 286, 748), (717, 748, 747), (747, 748, 288), (746, 188, 438), (746, 438, 716), (716, 438, 189), (714, 188, 746), (714, 746, 745), (745, 746, 287), (744, 285, 745), (744, 745, 718), (718, 745, 287), (715, 285, 744), (715, 744, 743), (743, 744, 286), (742, 187, 439), (742, 439, 714), (714, 439, 188), (713, 187, 742), (713, 742, 741), (741, 742, 285), (129, 206, 771), (129, 771, 735), (735, 771, 300), (130, 205, 761), (130, 761, 729), (729, 761, 295), (131, 204, 753), (131, 753, 724), (724, 753, 291), (132, 203, 747), (132, 747, 720), (720, 747, 288), (133, 202, 743), (133, 743, 717), (717, 743, 286), (142, 201, 741), (142, 741, 715), (715, 741, 285), (143, 11, 440), (143, 440, 713), (713, 440, 187), (712, 207, 575), (712, 575, 467), (467, 575, 7), (650, 207, 712), (650, 712, 711), (711, 712, 166), (710, 284, 711), (710, 711, 466), (466, 711, 166), (656, 284, 710), (656, 710, 709), (709, 710, 167), (708, 283, 709), (708, 709, 465), (465, 709, 167), (655, 283, 708), (655, 708, 707), (707, 708, 168), (706, 282, 707), (706, 707, 464), (464, 707, 168), (654, 282, 706), (654, 706, 705), (705, 706, 169), (704, 281, 705), (704, 705, 463), (463, 705, 169), (653, 281, 704), (653, 704, 703), (703, 704, 170), (702, 280, 703), (702, 703, 462), (462, 703, 170), (652, 280, 702), (652, 702, 701), (701, 702, 171), (700, 279, 701), (700, 701, 461), (461, 701, 171), (651, 279, 700), (651, 700, 699), (699, 700, 172), (698, 206, 129), (698, 129, 650), (650, 129, 207), (644, 206, 698), (644, 698, 697), (697, 698, 284), (696, 278, 697), (696, 697, 656), (656, 697, 284), (649, 278, 696), (649, 696, 695), (695, 696, 283), (694, 277, 695), (694, 695, 655), (655, 695, 283), (648, 277, 694), (648, 694, 693), (693, 694, 282), (692, 276, 693), (692, 693, 654), (654, 693, 282), (647, 276, 692), (647, 692, 691), (691, 692, 281), (690, 275, 691), (690, 691, 653), (653, 691, 281), (646, 275, 690), (646, 690, 689), (689, 690, 280), (688, 274, 689), (688, 689, 652), (652, 689, 280), (645, 274, 688), (645, 688, 687), (687, 688, 279), (686, 205, 130), (686, 130, 644), (644, 130, 206), (2, 205, 686), (2, 686, 685), (685, 686, 278), (684, 273, 685), (684, 685, 649), (649, 685, 278), (643, 273, 684), (643, 684, 683), (683, 684, 277), (682, 272, 683), (682, 683, 648), (648, 683, 277), (642, 272, 682), (642, 682, 681), (681, 682, 276), (680, 271, 681), (680, 681, 647), (647, 681, 276), (0, 271, 680), (0, 680, 679), (679, 680, 275), (678, 270, 679), (678, 679, 646), (646, 679, 275), (1, 270, 678), (1, 678, 677), (677, 678, 274), (676, 204, 131), (676, 131, 2), (2, 131, 205), (14, 204, 676), (14, 676, 675), (675, 676, 273), (674, 269, 675), (674, 675, 643), (643, 675, 273), (3, 269, 674), (3, 674, 673), (673, 674, 272), (672, 268, 673), (672, 673, 642), (642, 673, 272), (12, 268, 672), (12, 672, 671), (671, 672, 271), (670, 267, 671), (670, 671, 0), (0, 671, 271), (13, 267, 670), (13, 670, 669), (669, 670, 270), (668, 203, 132), (668, 132, 14), (14, 132, 204), (17, 203, 668), (17, 668, 667), (667, 668, 269), (666, 266, 667), (666, 667, 3), (3, 667, 269), (15, 266, 666), (15, 666, 665), (665, 666, 268), (664, 265, 665), (664, 665, 12), (12, 665, 268), (16, 265, 664), (16, 664, 663), (663, 664, 267), (662, 202, 133), (662, 133, 17), (17, 133, 203), (19, 202, 662), (19, 662, 661), (661, 662, 266), (660, 264, 661), (660, 661, 15), (15, 661, 266), (18, 264, 660), (18, 660, 659), (659, 660, 265), (658, 201, 142), (658, 142, 19), (19, 142, 202), (20, 201, 658), (20, 658, 657), (657, 658, 264), (79, 213, 687), (79, 687, 651), (651, 687, 279), (80, 212, 677), (80, 677, 645), (645, 677, 274), (81, 211, 669), (81, 669, 1), (1, 669, 270), (89, 210, 663), (89, 663, 13), (13, 663, 267), (90, 209, 659), (90, 659, 16), (16, 659, 265), (91, 208, 657), (91, 657, 18), (18, 657, 264), (128, 11, 143), (128, 143, 20), (20, 143, 201), (21, 214, 574), (21, 574, 460), (460, 574, 8), (489, 214, 21), (489, 21, 22), (22, 21, 173), (23, 263, 22), (23, 22, 459), (459, 22, 173), (483, 263, 23), (483, 23, 24), (24, 23, 174), (25, 262, 24), (25, 24, 452), (452, 24, 174), (484, 262, 25), (484, 25, 26), (26, 25, 175), (27, 261, 26), (27, 26, 451), (451, 26, 175), (485, 261, 27), (485, 27, 28), (28, 27, 176), (29, 260, 28), (29, 28, 450), (450, 28, 176), (486, 260, 29), (486, 29, 30), (30, 29, 177), (31, 259, 30), (31, 30, 449), (449, 30, 177), (487, 259, 31), (487, 31, 32), (32, 31, 178), (36, 258, 32), (36, 32, 448), (448, 32, 178), (488, 258, 36), (488, 36, 37), (37, 36, 179), (38, 213, 79), (38, 79, 489), (489, 79, 214), (501, 213, 38), (501, 38, 39), (39, 38, 263), (47, 257, 39), (47, 39, 483), (483, 39, 263), (490, 257, 47), (490, 47, 48), (48, 47, 262), (49, 256, 48), (49, 48, 484), (484, 48, 262), (491, 256, 49), (491, 49, 50), (50, 49, 261), (51, 255, 50), (51, 50, 485), (485, 50, 261), (492, 255, 51), (492, 51, 52), (52, 51, 260), (53, 254, 52), (53, 52, 486), (486, 52, 260), (493, 254, 53), (493, 53, 54), (54, 53, 259), (55, 253, 54), (55, 54, 487), (487, 54, 259), (494, 253, 55), (494, 55, 56), (56, 55, 258), (57, 212, 80), (57, 80, 501), (501, 80, 213), (506, 212, 57), (506, 57, 58), (58, 57, 257), (59, 252, 58), (59, 58, 490), (490, 58, 257), (502, 252, 59), (502, 59, 60), (60, 59, 256), (86, 251, 60), (86, 60, 491), (491, 60, 256), (503, 251, 86), (503, 86, 87), (87, 86, 255), (88, 250, 87), (88, 87, 492), (492, 87, 255), (504, 250, 88), (504, 88, 100), (100, 88, 254), (101, 249, 100), (101, 100, 493), (493, 100, 254), (505, 249, 101), (505, 101, 102), (102, 101, 253), (103, 211, 81), (103, 81, 506), (506, 81, 212), (510, 211, 103), (510, 103, 104), (104, 103, 252), (105, 248, 104), (105, 104, 502), (502, 104, 252), (507, 248, 105), (507, 105, 114), (114, 105, 251), (115, 247, 114), (115, 114, 503), (503, 114, 251), (508, 247, 115), (508, 115, 116), (116, 115, 250), (117, 246, 116), (117, 116, 504), (504, 116, 250), (509, 246, 117), (509, 117, 118), (118, 117, 249), (119, 210, 89), (119, 89, 510), (510, 89, 211), (513, 210, 119), (513, 119, 384), (384, 119, 248), (385, 245, 384), (385, 384, 507), (507, 384, 248), (511, 245, 385), (511, 385, 400), (400, 385, 247), (405, 244, 400), (405, 400, 508), (508, 400, 247), (512, 244, 405), (512, 405, 406), (406, 405, 246), (421, 209, 90), (421, 90, 513), (513, 90, 210), (515, 209, 421), (515, 421, 426), (426, 421, 245), (427, 243, 426), (427, 426, 511), (511, 426, 245), (514, 243, 427), (514, 427, 480), (480, 427, 244), (481, 208, 91), (481, 91, 515), (515, 91, 209), (522, 208, 481), (522, 481, 482), (482, 481, 243), (72, 220, 56), (72, 56, 488), (488, 56, 258), (73, 219, 102), (73, 102, 494), (494, 102, 253), (74, 218, 118), (74, 118, 505), (505, 118, 249), (75, 217, 406), (75, 406, 509), (509, 406, 246), (76, 216, 480), (76, 480, 512), (512, 480, 244), (77, 215, 482), (77, 482, 514), (514, 482, 243), (78, 11, 128), (78, 128, 522), (522, 128, 208), (523, 221, 573), (523, 573, 447), (447, 573, 9), (5, 221, 523), (5, 523, 526), (526, 523, 180), (527, 242, 526), (527, 526, 446), (446, 526, 180), (637, 242, 527), (637, 527, 528), (528, 527, 181), (531, 241, 528), (531, 528, 445), (445, 528, 181), (638, 241, 531), (638, 531, 532), (532, 531, 182), (533, 240, 532), (533, 532, 444), (444, 532, 182), (639, 240, 533), (639, 533, 579), (579, 533, 183), (580, 239, 579), (580, 579, 443), (443, 579, 183), (640, 239, 580), (640, 580, 581), (581, 580, 184), (582, 238, 581), (582, 581, 442), (442, 581, 184), (641, 238, 582), (641, 582, 583), (583, 582, 185), (584, 237, 583), (584, 583, 441), (441, 583, 185), (4, 237, 584), (4, 584, 585), (585, 584, 186), (586, 220, 72), (586, 72, 5), (5, 72, 221), (42, 220, 586), (42, 586, 587), (587, 586, 242), (588, 236, 587), (588, 587, 637), (637, 587, 242), (33, 236, 588), (33, 588, 589), (589, 588, 241), (590, 235, 589), (590, 589, 638), (638, 589, 241), (34, 235, 590), (34, 590, 591), (591, 590, 240), (592, 234, 591), (592, 591, 639), (639, 591, 240), (35, 234, 592), (35, 592, 593), (593, 592, 239), (594, 233, 593), (594, 593, 640), (640, 593, 239), (40, 233, 594), (40, 594, 595), (595, 594, 238), (596, 232, 595), (596, 595, 641), (641, 595, 238), (41, 232, 596), (41, 596, 597), (597, 596, 237), (598, 219, 73), (598, 73, 42), (42, 73, 220), (61, 219, 598), (61, 598, 599), (599, 598, 236), (606, 231, 599), (606, 599, 33), (33, 599, 236), (43, 231, 606), (43, 606, 607), (607, 606, 235), (610, 230, 607), (610, 607, 34), (34, 607, 235), (44, 230, 610), (44, 610, 611), (611, 610, 234), (612, 229, 611), (612, 611, 35), (35, 611, 234), (45, 229, 612), (45, 612, 613), (613, 612, 233), (615, 228, 613), (615, 613, 40), (40, 613, 233), (46, 228, 615), (46, 615, 616), (616, 615, 232), (617, 218, 74), (617, 74, 61), (61, 74, 219), (65, 218, 617), (65, 617, 618), (618, 617, 231), (619, 227, 618), (619, 618, 43), (43, 618, 231), (62, 227, 619), (62, 619, 620), (620, 619, 230), (621, 226, 620), (621, 620, 44), (44, 620, 230), (63, 226, 621), (63, 621, 622), (622, 621, 229), (623, 225, 622), (623, 622, 45), (45, 622, 229), (64, 225, 623), (64, 623, 624), (624, 623, 228), (625, 217, 75), (625, 75, 65), (65, 75, 218), (68, 217, 625), (68, 625, 626), (626, 625, 227), (627, 224, 626), (627, 626, 62), (62, 626, 227), (66, 224, 627), (66, 627, 628), (628, 627, 226), (629, 223, 628), (629, 628, 63), (63, 628, 226), (67, 223, 629), (67, 629, 630), (630, 629, 225), (631, 216, 76), (631, 76, 68), (68, 76, 217), (70, 216, 631), (70, 631, 632), (632, 631, 224), (633, 222, 632), (633, 632, 66), (66, 632, 224), (69, 222, 633), (69, 633, 634), (634, 633, 223), (635, 215, 77), (635, 77, 70), (70, 77, 216), (71, 215, 635), (71, 635, 636), (636, 635, 222), (342, 195, 597), (342, 597, 4), (4, 597, 237), (337, 196, 616), (337, 616, 41), (41, 616, 232), (147, 197, 624), (147, 624, 46), (46, 624, 228), (146, 198, 630), (146, 630, 64), (64, 630, 225), (145, 199, 634), (145, 634, 67), (67, 634, 223), (144, 200, 636), (144, 636, 69), (69, 636, 222), (576, 11, 78), (576, 78, 71), (71, 78, 215), (343, 194, 585), (343, 585, 578), (578, 585, 186), (573, 221, 37), (573, 37, 600), (600, 37, 179), (574, 214, 699), (574, 699, 601), (601, 699, 172), (575, 207, 783), (575, 783, 602), (602, 783, 165), (577, 193, 867), (577, 867, 603), (603, 867, 158)])
me_icosphere.use_remesh_preserve_volume = False
me_icosphere.use_remesh_preserve_attributes = False
me_icosphere.use_mirror_vertex_groups = False
me_icosphere.update()

# ---- objects
ob_icosphere = bpy.data.objects.new('Icosphere', me_icosphere)

# ---- transforms, parenting, visibility, modifiers, constraints
ob_icosphere.location = (0.0, 0.0, 0.0)
ob_icosphere.lineart.crease_threshold = 0.0

# ---- collection membership
col_collection_1.objects.link(ob_icosphere)

# ---- scene / render settings (as saved in the file)
scene.frame_start = 1; scene.frame_end = 250; scene.frame_set(1)
scene.render.engine = 'BLENDER_EEVEE_NEXT'
scene.render.resolution_percentage = 50
scene.render.dither_intensity = 0.0
scene.cycles.use_denoising = False
scene.cycles.samples = 10
scene.cycles.sampling_pattern = 'TABULATED_SOBOL'
scene.cycles.light_sampling_threshold = 0.0
scene.cycles.use_adaptive_sampling = False
scene.cycles.use_light_tree = False
scene.cycles.blur_glossy = 0.0
scene.cycles.pixel_filter_type = 'GAUSSIAN'
scene.cycles.sample_clamp_indirect = 0.0
scene.view_settings.view_transform = 'Standard'
bpy.context.view_layer.update()

# ---- added for rendering (the .blend has no active camera and no usable light): camera, sun
cam_auto = bpy.data.cameras.new('AutoCamera')
cam_auto.lens = 50.0
cam_auto.sensor_width = 36.0
cam_auto.clip_end = 1000.0
ob_auto_camera = bpy.data.objects.new('AutoCamera', cam_auto)
scene.collection.objects.link(ob_auto_camera)
ob_auto_camera.location = (2.77567, -3.33081, 2.72054)
ob_auto_camera.rotation_euler = (1.09748, -7.21219e-08, 0.694738)
scene.camera = ob_auto_camera
light_auto_sun = bpy.data.lights.new('AutoSun', 'SUN')
light_auto_sun.energy = 3.0
light_auto_sun.angle = 0.0523599
ob_auto_sun = bpy.data.objects.new('AutoSun', light_auto_sun)
scene.collection.objects.link(ob_auto_sun)
ob_auto_sun.rotation_euler = (0.872665, 0.174533, 0.523599)
bpy.context.view_layer.update()
